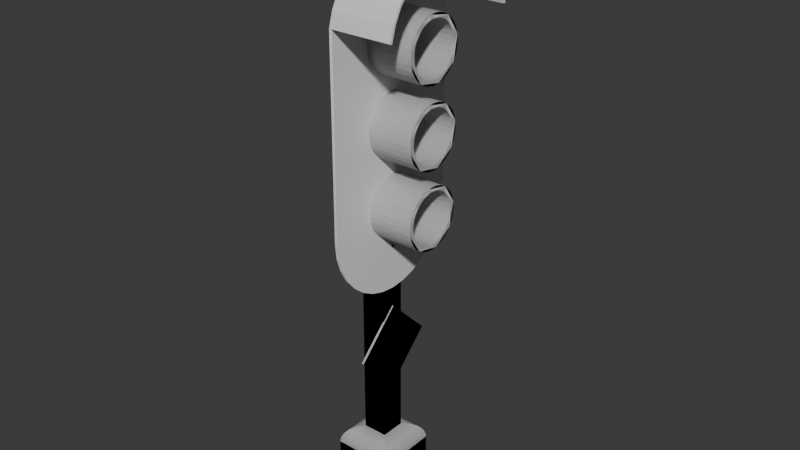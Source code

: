 # Source: light.blend  (saved by Blender 4.2.66; exported with 4.5.12 LTS)
import bpy
from mathutils import Matrix  # noqa: F401  (used for matrix-valued properties, if any)

bpy.ops.wm.read_factory_settings(use_empty=True)
scene = bpy.context.scene
scene.name = 'Scene'

# ---- collections
col_collection = bpy.data.collections.new('Collection'); scene.collection.children.link(col_collection)

# ---- materials (node trees are filled in below, after node groups)
mat_material = bpy.data.materials.new('Material')
mat_material.alpha_threshold = 0.0
mat_material.use_transparent_shadow = False
mat_material.roughness = 0.5
mat_material.line_color = (0.0, 0.0, 0.0, 1.0)

# ---- material node trees
mat_material.use_nodes = True; mat_material.node_tree.nodes.clear()
_N = mat_material.node_tree.nodes; _L = mat_material.node_tree.links
n0 = _N.new('ShaderNodeOutputMaterial'); n0.name = 'Material Output'; n0.location = (300, 300)
n1 = _N.new('ShaderNodeBsdfPrincipled'); n1.name = 'Principled BSDF'; n1.location = (10, 300)
n1.inputs[3].default_value = 1.45
_L.new(n1.outputs[0], n0.inputs[0])
n0.is_active_output = True

# ---- world
world_world = bpy.data.worlds.new('World'); scene.world = world_world
world_world.use_nodes = True; world_world.node_tree.nodes.clear()
_N = world_world.node_tree.nodes; _L = world_world.node_tree.links
n0 = _N.new('ShaderNodeOutputWorld'); n0.name = 'World Output'; n0.location = (300, 300)
n1 = _N.new('ShaderNodeBackground'); n1.name = 'Background'; n1.location = (10, 300)
n1.inputs[0].default_value = (0.05088, 0.05088, 0.05088, 1.0)
_L.new(n1.outputs[0], n0.inputs[0])
n0.is_active_output = True
world_world.color = (0.05088, 0.05088, 0.05088)
world_world.sun_shadow_jitter_overblur = 0.0

# ---- meshes
me_cube = bpy.data.meshes.new('Cube')
me_cube.from_pydata([(1.0, 1.0, -1.0), (1.0, -1.0, -1.0), (-1.0, 1.0, -1.0), (-1.0, -1.0, -1.0), (0.4085, 0.4085, 1.0), (1.0, 1.0, 0.4085), (0.501, 0.501, 0.9927), (0.5913, 0.5913, 0.971), (0.677, 0.677, 0.9355), (0.7562, 0.7562, 0.887), (0.8267, 0.8267, 0.8267), (0.887, 0.887, 0.7562), (0.9355, 0.9355, 0.677), (0.971, 0.971, 0.5913), (0.9927, 0.9927, 0.501), (0.4085, -0.4085, 1.0), (1.0, -1.0, 0.4085), (0.501, -0.501, 0.9927), (0.5913, -0.5913, 0.971), (0.677, -0.677, 0.9355), (0.7562, -0.7562, 0.887), (0.8267, -0.8267, 0.8267), (0.887, -0.887, 0.7562), (0.9355, -0.9355, 0.677), (0.971, -0.971, 0.5913), (0.9927, -0.9927, 0.501), (-0.4085, 0.4085, 1.0), (-1.0, 1.0, 0.4085), (-0.501, 0.501, 0.9927), (-0.5913, 0.5913, 0.971), (-0.677, 0.677, 0.9355), (-0.7562, 0.7562, 0.887), (-0.8267, 0.8267, 0.8267), (-0.887, 0.887, 0.7562), (-0.9355, 0.9355, 0.677), (-0.971, 0.971, 0.5913), (-0.9927, 0.9927, 0.501), (-0.4085, -0.4085, 1.0), (-1.0, -1.0, 0.4085), (-0.501, -0.501, 0.9927), (-0.5913, -0.5913, 0.971), (-0.677, -0.677, 0.9355), (-0.7562, -0.7562, 0.887), (-0.8267, -0.8267, 0.8267), (-0.887, -0.887, 0.7562), (-0.9355, -0.9355, 0.677), (-0.971, -0.971, 0.5913), (-0.9927, -0.9927, 0.501), (0.4085, 0.4085, 17.8), (0.09912, 0.09912, 18.11), (0.4007, 0.4007, 17.87), (0.3778, 0.3778, 17.94), (0.341, 0.341, 18.0), (0.292, 0.292, 18.04), (0.2333, 0.2333, 18.08), (0.168, 0.168, 18.1), (0.4085, -0.4085, 17.8), (0.09912, -0.09912, 18.11), (0.4007, -0.4007, 17.87), (0.3778, -0.3778, 17.94), (0.341, -0.341, 18.0), (0.292, -0.292, 18.04), (0.2333, -0.2333, 18.08), (0.168, -0.168, 18.1), (-0.09912, 0.09912, 18.11), (-0.4085, 0.4085, 17.8), (-0.168, 0.168, 18.1), (-0.2333, 0.2333, 18.08), (-0.292, 0.292, 18.04), (-0.341, 0.341, 18.0), (-0.3778, 0.3778, 17.94), (-0.4007, 0.4007, 17.87), (-0.09912, -0.09912, 18.11), (-0.4085, -0.4085, 17.8), (-0.168, -0.168, 18.1), (-0.2333, -0.2333, 18.08), (-0.292, -0.292, 18.04), (-0.341, -0.341, 18.0), (-0.3778, -0.3778, 17.94), (-0.4007, -0.4007, 17.87), (0.4316, 2.404, 8.753), (0.4299, 2.358, 14.96), (0.4283, 2.221, 15.41), (0.4268, 1.999, 15.83), (0.4256, 1.7, 16.19), (0.4245, 1.336, 16.49), (0.4237, 0.9201, 16.71), (0.4232, 0.4691, 16.85), (0.4231, -2.093e-08, 16.9), (0.4232, -0.4691, 16.85), (0.4237, -0.9201, 16.71), (0.4245, -1.336, 16.49), (0.4256, -1.7, 16.19), (0.4268, -1.999, 15.83), (0.4283, -2.221, 15.41), (0.4299, -2.358, 14.96), (0.4316, -2.404, 8.753), (0.4332, -2.358, 8.284), (0.4348, -2.221, 7.833), (0.4363, -1.999, 7.417), (0.4376, -1.7, 7.053), (0.4387, -1.336, 6.754), (0.4395, -0.9201, 6.532), (0.44, -0.4691, 6.395), (0.4401, -2.093e-08, 6.349), (0.44, 0.4691, 6.395), (0.4395, 0.9201, 6.532), (0.4387, 1.336, 6.754), (0.4376, 1.7, 7.053), (0.4363, 1.999, 7.417), (0.4348, 2.221, 7.833), (0.4332, 2.358, 8.284), (0.4486, -0.06014, 7.784), (0.4486, -0.05899, 7.773), (0.4486, -0.05556, 7.761), (0.4486, -0.05001, 7.751), (0.4486, -0.04253, 7.742), (0.4486, -0.03341, 7.734), (0.4486, -0.02302, 7.729), (0.4486, -0.01173, 7.725), (0.4486, 1.512e-07, 7.724), (0.4486, 0.01173, 7.725), (0.4486, 0.02302, 7.729), (0.4486, 0.03341, 7.734), (0.4486, 0.04253, 7.742), (0.4486, 0.05001, 7.751), (0.4486, 0.05556, 7.761), (0.4486, 0.05899, 7.773), (0.4486, 0.06014, 7.784), (0.4486, 0.05899, 7.796), (0.4486, 0.05556, 7.807), (0.4486, 0.05001, 7.818), (0.4486, 0.04253, 7.827), (0.4486, 0.03341, 7.834), (0.4486, 0.02302, 7.84), (0.4486, 0.01173, 7.843), (0.4486, 1.512e-07, 7.844), (0.4486, -0.01173, 7.843), (0.4486, -0.02302, 7.84), (0.4486, -0.03341, 7.834), (0.4486, -0.04253, 7.827), (0.4486, -0.05001, 7.818), (0.4486, -0.05556, 7.807), (0.4486, -0.05899, 7.796), (-0.07292, -0.06014, 7.784), (-0.07292, -0.05899, 7.773), (-0.07292, -0.05556, 7.761), (-0.07292, -0.05001, 7.751), (-0.07292, -0.04253, 7.742), (-0.07292, -0.03341, 7.734), (-0.07292, -0.02302, 7.729), (-0.07292, -0.01173, 7.725), (-0.07292, 2.337e-07, 7.724), (-0.07292, 0.01173, 7.725), (-0.07292, 0.02302, 7.729), (-0.07292, 0.03341, 7.734), (-0.07292, 0.04253, 7.742), (-0.07292, 0.05001, 7.751), (-0.07292, 0.05556, 7.761), (-0.07292, 0.05899, 7.773), (-0.07292, 0.06014, 7.784), (-0.07292, 0.05899, 7.796), (-0.07292, 0.05556, 7.807), (-0.07292, 0.05001, 7.818), (-0.07292, 0.04253, 7.827), (-0.07292, 0.03341, 7.834), (-0.07292, 0.02302, 7.84), (-0.07292, 0.01173, 7.843), (-0.07292, 2.337e-07, 7.844), (-0.07292, -0.01173, 7.843), (-0.07292, -0.02302, 7.84), (-0.07292, -0.03341, 7.834), (-0.07292, -0.04253, 7.827), (-0.07292, -0.05001, 7.818), (-0.07292, -0.05556, 7.807), (-0.07292, -0.05899, 7.796), (0.4486, -0.06014, 15.54), (0.4486, -0.05899, 15.52), (0.4486, -0.05556, 15.51), (0.4486, -0.05001, 15.5), (0.4486, -0.04253, 15.49), (0.4486, -0.03341, 15.49), (0.4486, -0.02302, 15.48), (0.4486, -0.01173, 15.48), (0.4486, 1.788e-07, 15.48), (0.4486, 0.01173, 15.48), (0.4486, 0.02302, 15.48), (0.4486, 0.03341, 15.49), (0.4486, 0.04253, 15.49), (0.4486, 0.05001, 15.5), (0.4486, 0.05556, 15.51), (0.4486, 0.05899, 15.52), (0.4486, 0.06014, 15.54), (0.4486, 0.05899, 15.55), (0.4486, 0.05556, 15.56), (0.4486, 0.05001, 15.57), (0.4486, 0.04253, 15.58), (0.4486, 0.03341, 15.59), (0.4486, 0.02302, 15.59), (0.4486, 0.01173, 15.6), (0.4486, 1.788e-07, 15.6), (0.4486, -0.01173, 15.6), (0.4486, -0.02302, 15.59), (0.4486, -0.03341, 15.59), (0.4486, -0.04253, 15.58), (0.4486, -0.05001, 15.57), (0.4486, -0.05556, 15.56), (0.4486, -0.05899, 15.55), (-0.07292, -0.06014, 15.54), (-0.07292, -0.05899, 15.52), (-0.07292, -0.05556, 15.51), (-0.07292, -0.05001, 15.5), (-0.07292, -0.04253, 15.49), (-0.07292, -0.03341, 15.49), (-0.07292, -0.02302, 15.48), (-0.07292, -0.01173, 15.48), (-0.07292, 2.384e-07, 15.48), (-0.07292, 0.01173, 15.48), (-0.07292, 0.02302, 15.48), (-0.07292, 0.03341, 15.49), (-0.07292, 0.04253, 15.49), (-0.07292, 0.05001, 15.5), (-0.07292, 0.05556, 15.51), (-0.07292, 0.05899, 15.52), (-0.07292, 0.06014, 15.54), (-0.07292, 0.05899, 15.55), (-0.07292, 0.05556, 15.56), (-0.07292, 0.05001, 15.57), (-0.07292, 0.04253, 15.58), (-0.07292, 0.03341, 15.59), (-0.07292, 0.02302, 15.59), (-0.07292, 0.01173, 15.6), (-0.07292, 2.384e-07, 15.6), (-0.07292, -0.01173, 15.6), (-0.07292, -0.02302, 15.59), (-0.07292, -0.03341, 15.59), (-0.07292, -0.04253, 15.58), (-0.07292, -0.05001, 15.57), (-0.07292, -0.05556, 15.56), (-0.07292, -0.05899, 15.55), (0.4579, -5.96e-08, 5.698), (0.4579, -1.414, 4.284), (0.4579, 1.414, 4.284), (0.4579, 5.96e-08, 2.87), (0.4486, -0.06014, 5.37), (0.4486, -0.05899, 5.359), (0.4486, -0.05556, 5.347), (0.4486, -0.05001, 5.337), (0.4486, -0.04253, 5.328), (0.4486, -0.03341, 5.32), (0.4486, -0.02302, 5.315), (0.4486, -0.01173, 5.311), (0.4486, 1.512e-07, 5.31), (0.4486, 0.01173, 5.311), (0.4486, 0.02302, 5.315), (0.4486, 0.03341, 5.32), (0.4486, 0.04253, 5.328), (0.4486, 0.05001, 5.337), (0.4486, 0.05556, 5.347), (0.4486, 0.05899, 5.359), (0.4486, 0.06014, 5.37), (0.4486, 0.05899, 5.382), (0.4486, 0.05556, 5.393), (0.4486, 0.05001, 5.404), (0.4486, 0.04253, 5.413), (0.4486, 0.03341, 5.42), (0.4486, 0.02302, 5.426), (0.4486, 0.01173, 5.429), (0.4486, 1.512e-07, 5.431), (0.4486, -0.01173, 5.429), (0.4486, -0.02302, 5.426), (0.4486, -0.03341, 5.42), (0.4486, -0.04253, 5.413), (0.4486, -0.05001, 5.404), (0.4486, -0.05556, 5.393), (0.4486, -0.05899, 5.382), (-0.07292, -0.06014, 5.37), (-0.07292, -0.05899, 5.359), (-0.07292, -0.05556, 5.347), (-0.07292, -0.05001, 5.337), (-0.07292, -0.04253, 5.328), (-0.07292, -0.03341, 5.32), (-0.07292, -0.02302, 5.315), (-0.07292, -0.01173, 5.311), (-0.07292, 2.337e-07, 5.31), (-0.07292, 0.01173, 5.311), (-0.07292, 0.02302, 5.315), (-0.07292, 0.03341, 5.32), (-0.07292, 0.04253, 5.328), (-0.07292, 0.05001, 5.337), (-0.07292, 0.05556, 5.347), (-0.07292, 0.05899, 5.359), (-0.07292, 0.06014, 5.37), (-0.07292, 0.05899, 5.382), (-0.07292, 0.05556, 5.393), (-0.07292, 0.05001, 5.404), (-0.07292, 0.04253, 5.413), (-0.07292, 0.03341, 5.42), (-0.07292, 0.02302, 5.426), (-0.07292, 0.01173, 5.429), (-0.07292, 2.337e-07, 5.431), (-0.07292, -0.01173, 5.429), (-0.07292, -0.02302, 5.426), (-0.07292, -0.03341, 5.42), (-0.07292, -0.04253, 5.413), (-0.07292, -0.05001, 5.404), (-0.07292, -0.05556, 5.393), (-0.07292, -0.05899, 5.382), (0.4486, -0.06014, 3.234), (0.4486, -0.05899, 3.222), (0.4486, -0.05556, 3.211), (0.4486, -0.05001, 3.2), (0.4486, -0.04253, 3.191), (0.4486, -0.03341, 3.184), (0.4486, -0.02302, 3.178), (0.4486, -0.01173, 3.175), (0.4486, 1.512e-07, 3.174), (0.4486, 0.01173, 3.175), (0.4486, 0.02302, 3.178), (0.4486, 0.03341, 3.184), (0.4486, 0.04253, 3.191), (0.4486, 0.05001, 3.2), (0.4486, 0.05556, 3.211), (0.4486, 0.05899, 3.222), (0.4486, 0.06014, 3.234), (0.4486, 0.05899, 3.245), (0.4486, 0.05556, 3.257), (0.4486, 0.05001, 3.267), (0.4486, 0.04253, 3.276), (0.4486, 0.03341, 3.284), (0.4486, 0.02302, 3.289), (0.4486, 0.01173, 3.293), (0.4486, 1.512e-07, 3.294), (0.4486, -0.01173, 3.293), (0.4486, -0.02302, 3.289), (0.4486, -0.03341, 3.284), (0.4486, -0.04253, 3.276), (0.4486, -0.05001, 3.267), (0.4486, -0.05556, 3.257), (0.4486, -0.05899, 3.245), (-0.07292, -0.06014, 3.234), (-0.07292, -0.05899, 3.222), (-0.07292, -0.05556, 3.211), (-0.07292, -0.05001, 3.2), (-0.07292, -0.04253, 3.191), (-0.07292, -0.03341, 3.184), (-0.07292, -0.02302, 3.178), (-0.07292, -0.01173, 3.175), (-0.07292, 2.337e-07, 3.174), (-0.07292, 0.01173, 3.175), (-0.07292, 0.02302, 3.178), (-0.07292, 0.03341, 3.184), (-0.07292, 0.04253, 3.191), (-0.07292, 0.05001, 3.2), (-0.07292, 0.05556, 3.211), (-0.07292, 0.05899, 3.222), (-0.07292, 0.06014, 3.234), (-0.07292, 0.05899, 3.245), (-0.07292, 0.05556, 3.257), (-0.07292, 0.05001, 3.267), (-0.07292, 0.04253, 3.276), (-0.07292, 0.03341, 3.284), (-0.07292, 0.02302, 3.289), (-0.07292, 0.01173, 3.293), (-0.07292, 2.337e-07, 3.294), (-0.07292, -0.01173, 3.293), (-0.07292, -0.02302, 3.289), (-0.07292, -0.03341, 3.284), (-0.07292, -0.04253, 3.276), (-0.07292, -0.05001, 3.267), (-0.07292, -0.05556, 3.257), (-0.07292, -0.05899, 3.245), (2.43, 2.358, 14.96), (2.428, 2.221, 15.41), (2.427, 1.999, 15.83), (2.426, 1.7, 16.19), (2.424, 1.336, 16.49), (2.424, 0.9201, 16.71), (2.423, 0.4691, 16.85), (2.423, -2.093e-08, 16.9), (2.423, -0.4691, 16.85), (2.424, -0.9201, 16.71), (2.424, -1.336, 16.49), (2.426, -1.7, 16.19), (2.427, -1.999, 15.83), (2.428, -2.221, 15.41), (2.43, -2.358, 14.96), (0.4153, 1.0, 14.14), (0.4153, 0.9808, 14.34), (0.4153, 0.9239, 14.53), (0.4153, 0.8315, 14.7), (0.4153, 0.7071, 14.85), (0.4153, 0.5556, 14.97), (0.4153, 0.3827, 15.07), (0.4153, 0.1951, 15.12), (0.4153, 0.0, 15.14), (0.4153, -0.1951, 15.12), (0.4153, -0.3827, 15.07), (0.4153, -0.5556, 14.97), (0.4153, -0.7071, 14.85), (0.4153, -0.8315, 14.7), (0.4153, -0.9239, 14.53), (0.4153, -0.9808, 14.34), (0.4153, -1.0, 14.14), (0.4153, -0.9808, 13.95), (0.4153, -0.9239, 13.76), (0.4153, -0.8315, 13.59), (0.4153, -0.7071, 13.44), (0.4153, -0.5556, 13.31), (0.4153, -0.3827, 13.22), (0.4153, -0.1951, 13.16), (0.4153, 0.0, 13.14), (0.4153, 0.1951, 13.16), (0.4153, 0.3827, 13.22), (0.4153, 0.5556, 13.31), (0.4153, 0.7071, 13.44), (0.4153, 0.8315, 13.59), (0.4153, 0.9239, 13.76), (0.4153, 0.9808, 13.95), (1.906, 1.0, 14.14), (1.906, 0.9808, 14.34), (1.906, 0.9239, 14.53), (1.906, 0.8315, 14.7), (1.906, 0.7071, 14.85), (1.906, 0.5556, 14.97), (1.906, 0.3827, 15.07), (1.906, 0.1951, 15.12), (1.906, 7.116e-09, 15.14), (1.906, -0.1951, 15.12), (1.906, -0.3827, 15.07), (1.906, -0.5556, 14.97), (1.906, -0.7071, 14.85), (1.906, -0.8315, 14.7), (1.906, -0.9239, 14.53), (1.906, -0.9808, 14.34), (1.906, -1.0, 14.14), (1.906, -0.9808, 13.95), (1.906, -0.9239, 13.76), (1.906, -0.8315, 13.59), (1.906, -0.7071, 13.44), (1.906, -0.5556, 13.31), (1.906, -0.3827, 13.22), (1.906, -0.1951, 13.16), (1.906, 7.116e-09, 13.14), (1.906, 0.1951, 13.16), (1.906, 0.3827, 13.22), (1.906, 0.5556, 13.31), (1.906, 0.7071, 13.44), (1.906, 0.8315, 13.59), (1.906, 0.9239, 13.76), (1.906, 0.9808, 13.95), (0.419, 0.8484, 14.14), (0.419, 0.8321, 14.31), (0.419, 0.7838, 14.47), (0.419, 0.7054, 14.61), (0.419, 0.5999, 14.74), (0.419, 0.4714, 14.85), (0.419, 0.3247, 14.93), (0.419, 0.1655, 14.98), (0.419, 2.259e-09, 14.99), (0.419, -0.1655, 14.98), (0.419, -0.3247, 14.93), (0.419, -0.4714, 14.85), (0.419, -0.5999, 14.74), (0.419, -0.7054, 14.61), (0.419, -0.7838, 14.47), (0.419, -0.8321, 14.31), (0.419, -0.8484, 14.14), (0.419, -0.8321, 13.98), (0.419, -0.7838, 13.82), (0.419, -0.7054, 13.67), (0.419, -0.5999, 13.54), (0.419, -0.4714, 13.44), (0.419, -0.3247, 13.36), (0.419, -0.1655, 13.31), (0.419, 2.259e-09, 13.29), (0.419, 0.1655, 13.31), (0.419, 0.3247, 13.36), (0.419, 0.4714, 13.44), (0.419, 0.5999, 13.54), (0.419, 0.7054, 13.67), (0.419, 0.7838, 13.82), (0.419, 0.8321, 13.98), (1.902, 0.8484, 14.14), (1.902, 0.8321, 14.31), (1.902, 0.7838, 14.47), (1.902, 0.7054, 14.61), (1.902, 0.5999, 14.74), (1.902, 0.4714, 14.85), (1.902, 0.3247, 14.93), (1.902, 0.1655, 14.98), (1.902, 8.296e-09, 14.99), (1.902, -0.1655, 14.98), (1.902, -0.3247, 14.93), (1.902, -0.4714, 14.85), (1.902, -0.5999, 14.74), (1.902, -0.7054, 14.61), (1.902, -0.7838, 14.47), (1.902, -0.8321, 14.31), (1.902, -0.8484, 14.14), (1.902, -0.8321, 13.98), (1.902, -0.7838, 13.82), (1.902, -0.7054, 13.67), (1.902, -0.5999, 13.54), (1.902, -0.4714, 13.44), (1.902, -0.3247, 13.36), (1.902, -0.1655, 13.31), (1.902, 8.296e-09, 13.29), (1.902, 0.1655, 13.31), (1.902, 0.3247, 13.36), (1.902, 0.4714, 13.44), (1.902, 0.5999, 13.54), (1.902, 0.7054, 13.67), (1.902, 0.7838, 13.82), (1.902, 0.8321, 13.98), (0.4153, 1.0, 11.64), (0.4153, 0.9808, 11.84), (0.4153, 0.9239, 12.03), (0.4153, 0.8315, 12.2), (0.4153, 0.7071, 12.35), (0.4153, 0.5556, 12.47), (0.4153, 0.3827, 12.57), (0.4153, 0.1951, 12.62), (0.4153, 0.0, 12.64), (0.4153, -0.1951, 12.62), (0.4153, -0.3827, 12.57), (0.4153, -0.5556, 12.47), (0.4153, -0.7071, 12.35), (0.4153, -0.8315, 12.2), (0.4153, -0.9239, 12.03), (0.4153, -0.9808, 11.84), (0.4153, -1.0, 11.64), (0.4153, -0.9808, 11.45), (0.4153, -0.9239, 11.26), (0.4153, -0.8315, 11.09), (0.4153, -0.7071, 10.94), (0.4153, -0.5556, 10.81), (0.4153, -0.3827, 10.72), (0.4153, -0.1951, 10.66), (0.4153, 0.0, 10.64), (0.4153, 0.1951, 10.66), (0.4153, 0.3827, 10.72), (0.4153, 0.5556, 10.81), (0.4153, 0.7071, 10.94), (0.4153, 0.8315, 11.09), (0.4153, 0.9239, 11.26), (0.4153, 0.9808, 11.45), (1.906, 1.0, 11.64), (1.906, 0.9808, 11.84), (1.906, 0.9239, 12.03), (1.906, 0.8315, 12.2), (1.906, 0.7071, 12.35), (1.906, 0.5556, 12.47), (1.906, 0.3827, 12.57), (1.906, 0.1951, 12.62), (1.906, 7.116e-09, 12.64), (1.906, -0.1951, 12.62), (1.906, -0.3827, 12.57), (1.906, -0.5556, 12.47), (1.906, -0.7071, 12.35), (1.906, -0.8315, 12.2), (1.906, -0.9239, 12.03), (1.906, -0.9808, 11.84), (1.906, -1.0, 11.64), (1.906, -0.9808, 11.45), (1.906, -0.9239, 11.26), (1.906, -0.8315, 11.09), (1.906, -0.7071, 10.94), (1.906, -0.5556, 10.81), (1.906, -0.3827, 10.72), (1.906, -0.1951, 10.66), (1.906, 7.116e-09, 10.64), (1.906, 0.1951, 10.66), (1.906, 0.3827, 10.72), (1.906, 0.5556, 10.81), (1.906, 0.7071, 10.94), (1.906, 0.8315, 11.09), (1.906, 0.9239, 11.26), (1.906, 0.9808, 11.45), (0.419, 0.8484, 11.64), (0.419, 0.8321, 11.81), (0.419, 0.7838, 11.97), (0.419, 0.7054, 12.11), (0.419, 0.5999, 12.24), (0.419, 0.4714, 12.35), (0.419, 0.3247, 12.43), (0.419, 0.1655, 12.48), (0.419, 2.259e-09, 12.49), (0.419, -0.1655, 12.48), (0.419, -0.3247, 12.43), (0.419, -0.4714, 12.35), (0.419, -0.5999, 12.24), (0.419, -0.7054, 12.11), (0.419, -0.7838, 11.97), (0.419, -0.8321, 11.81), (0.419, -0.8484, 11.64), (0.419, -0.8321, 11.48), (0.419, -0.7838, 11.32), (0.419, -0.7054, 11.17), (0.419, -0.5999, 11.04), (0.419, -0.4714, 10.94), (0.419, -0.3247, 10.86), (0.419, -0.1655, 10.81), (0.419, 2.259e-09, 10.79), (0.419, 0.1655, 10.81), (0.419, 0.3247, 10.86), (0.419, 0.4714, 10.94), (0.419, 0.5999, 11.04), (0.419, 0.7054, 11.17), (0.419, 0.7838, 11.32), (0.419, 0.8321, 11.48), (1.902, 0.8484, 11.64), (1.902, 0.8321, 11.81), (1.902, 0.7838, 11.97), (1.902, 0.7054, 12.11), (1.902, 0.5999, 12.24), (1.902, 0.4714, 12.35), (1.902, 0.3247, 12.43), (1.902, 0.1655, 12.48), (1.902, 8.296e-09, 12.49), (1.902, -0.1655, 12.48), (1.902, -0.3247, 12.43), (1.902, -0.4714, 12.35), (1.902, -0.5999, 12.24), (1.902, -0.7054, 12.11), (1.902, -0.7838, 11.97), (1.902, -0.8321, 11.81), (1.902, -0.8484, 11.64), (1.902, -0.8321, 11.48), (1.902, -0.7838, 11.32), (1.902, -0.7054, 11.17), (1.902, -0.5999, 11.04), (1.902, -0.4714, 10.94), (1.902, -0.3247, 10.86), (1.902, -0.1655, 10.81), (1.902, 8.296e-09, 10.79), (1.902, 0.1655, 10.81), (1.902, 0.3247, 10.86), (1.902, 0.4714, 10.94), (1.902, 0.5999, 11.04), (1.902, 0.7054, 11.17), (1.902, 0.7838, 11.32), (1.902, 0.8321, 11.48), (0.4153, 1.0, 9.143), (0.4153, 0.9808, 9.338), (0.4153, 0.9239, 9.526), (0.4153, 0.8315, 9.698), (0.4153, 0.7071, 9.85), (0.4153, 0.5556, 9.974), (0.4153, 0.3827, 10.07), (0.4153, 0.1951, 10.12), (0.4153, 0.0, 10.14), (0.4153, -0.1951, 10.12), (0.4153, -0.3827, 10.07), (0.4153, -0.5556, 9.974), (0.4153, -0.7071, 9.85), (0.4153, -0.8315, 9.698), (0.4153, -0.9239, 9.526), (0.4153, -0.9808, 9.338), (0.4153, -1.0, 9.143), (0.4153, -0.9808, 8.948), (0.4153, -0.9239, 8.76), (0.4153, -0.8315, 8.587), (0.4153, -0.7071, 8.436), (0.4153, -0.5556, 8.311), (0.4153, -0.3827, 8.219), (0.4153, -0.1951, 8.162), (0.4153, 0.0, 8.143), (0.4153, 0.1951, 8.162), (0.4153, 0.3827, 8.219), (0.4153, 0.5556, 8.311), (0.4153, 0.7071, 8.436), (0.4153, 0.8315, 8.587), (0.4153, 0.9239, 8.76), (0.4153, 0.9808, 8.948), (1.906, 1.0, 9.143), (1.906, 0.9808, 9.338), (1.906, 0.9239, 9.526), (1.906, 0.8315, 9.698), (1.906, 0.7071, 9.85), (1.906, 0.5556, 9.974), (1.906, 0.3827, 10.07), (1.906, 0.1951, 10.12), (1.906, 7.116e-09, 10.14), (1.906, -0.1951, 10.12), (1.906, -0.3827, 10.07), (1.906, -0.5556, 9.974), (1.906, -0.7071, 9.85), (1.906, -0.8315, 9.698), (1.906, -0.9239, 9.526), (1.906, -0.9808, 9.338), (1.906, -1.0, 9.143), (1.906, -0.9808, 8.948), (1.906, -0.9239, 8.76), (1.906, -0.8315, 8.587), (1.906, -0.7071, 8.436), (1.906, -0.5556, 8.311), (1.906, -0.3827, 8.219), (1.906, -0.1951, 8.162), (1.906, 7.116e-09, 8.143), (1.906, 0.1951, 8.162), (1.906, 0.3827, 8.219), (1.906, 0.5556, 8.311), (1.906, 0.7071, 8.436), (1.906, 0.8315, 8.587), (1.906, 0.9239, 8.76), (1.906, 0.9808, 8.948), (0.419, 0.8484, 9.143), (0.419, 0.8321, 9.308), (0.419, 0.7838, 9.468), (0.419, 0.7054, 9.614), (0.419, 0.5999, 9.743), (0.419, 0.4714, 9.848), (0.419, 0.3247, 9.927), (0.419, 0.1655, 9.975), (0.419, 2.259e-09, 9.991), (0.419, -0.1655, 9.975), (0.419, -0.3247, 9.927), (0.419, -0.4714, 9.848), (0.419, -0.5999, 9.743), (0.419, -0.7054, 9.614), (0.419, -0.7838, 9.468), (0.419, -0.8321, 9.308), (0.419, -0.8484, 9.143), (0.419, -0.8321, 8.977), (0.419, -0.7838, 8.818), (0.419, -0.7054, 8.672), (0.419, -0.5999, 8.543), (0.419, -0.4714, 8.437), (0.419, -0.3247, 8.359), (0.419, -0.1655, 8.311), (0.419, 2.259e-09, 8.294), (0.419, 0.1655, 8.311), (0.419, 0.3247, 8.359), (0.419, 0.4714, 8.437), (0.419, 0.5999, 8.543), (0.419, 0.7054, 8.672), (0.419, 0.7838, 8.818), (0.419, 0.8321, 8.977), (1.902, 0.8484, 9.143), (1.902, 0.8321, 9.308), (1.902, 0.7838, 9.468), (1.902, 0.7054, 9.614), (1.902, 0.5999, 9.743), (1.902, 0.4714, 9.848), (1.902, 0.3247, 9.927), (1.902, 0.1655, 9.975), (1.902, 8.296e-09, 9.991), (1.902, -0.1655, 9.975), (1.902, -0.3247, 9.927), (1.902, -0.4714, 9.848), (1.902, -0.5999, 9.743), (1.902, -0.7054, 9.614), (1.902, -0.7838, 9.468), (1.902, -0.8321, 9.308), (1.902, -0.8484, 9.143), (1.902, -0.8321, 8.977), (1.902, -0.7838, 8.818), (1.902, -0.7054, 8.672), (1.902, -0.5999, 8.543), (1.902, -0.4714, 8.437), (1.902, -0.3247, 8.359), (1.902, -0.1655, 8.311), (1.902, 8.296e-09, 8.294), (1.902, 0.1655, 8.311), (1.902, 0.3247, 8.359), (1.902, 0.4714, 8.437), (1.902, 0.5999, 8.543), (1.902, 0.7054, 8.672), (1.902, 0.7838, 8.818), (1.902, 0.8321, 8.977), (0.3822, -5.96e-08, 5.698), (0.3822, -1.414, 4.284), (0.3822, 1.414, 4.284), (0.3822, 5.96e-08, 2.87)], [(434, 498), (433, 497), (432, 496), (562, 626), (561, 625), (560, 624), (690, 754), (689, 753), (688, 752)], [(1, 16, 38, 3), (3, 38, 27, 2), (2, 0, 1, 3), (37, 15, 56, 73), (0, 5, 16, 1), (15, 37, 39, 17), (17, 39, 40, 18), (18, 40, 41, 19), (19, 41, 42, 20), (20, 42, 43, 21), (21, 43, 44, 22), (22, 44, 45, 23), (23, 45, 46, 24), (24, 46, 47, 25), (25, 47, 38, 16), (4, 15, 17, 6), (6, 17, 18, 7), (7, 18, 19, 8), (8, 19, 20, 9), (9, 20, 21, 10), (10, 21, 22, 11), (11, 22, 23, 12), (12, 23, 24, 13), (13, 24, 25, 14), (14, 25, 16, 5), (37, 26, 28, 39), (39, 28, 29, 40), (40, 29, 30, 41), (41, 30, 31, 42), (42, 31, 32, 43), (43, 32, 33, 44), (44, 33, 34, 45), (45, 34, 35, 46), (46, 35, 36, 47), (47, 36, 27, 38), (26, 4, 6, 28), (28, 6, 7, 29), (29, 7, 8, 30), (30, 8, 9, 31), (31, 9, 10, 32), (32, 10, 11, 33), (33, 11, 12, 34), (34, 12, 13, 35), (35, 13, 14, 36), (36, 14, 5, 27), (2, 27, 5, 0), (4, 26, 65, 48), (15, 4, 48, 56), (26, 37, 73, 65), (57, 72, 74, 63), (63, 74, 75, 62), (62, 75, 76, 61), (61, 76, 77, 60), (60, 77, 78, 59), (59, 78, 79, 58), (58, 79, 73, 56), (49, 57, 63, 55), (55, 63, 62, 54), (54, 62, 61, 53), (53, 61, 60, 52), (52, 60, 59, 51), (51, 59, 58, 50), (50, 58, 56, 48), (72, 64, 66, 74), (74, 66, 67, 75), (75, 67, 68, 76), (76, 68, 69, 77), (77, 69, 70, 78), (78, 70, 71, 79), (79, 71, 65, 73), (64, 49, 55, 66), (66, 55, 54, 67), (67, 54, 53, 68), (68, 53, 52, 69), (69, 52, 51, 70), (70, 51, 50, 71), (71, 50, 48, 65), (49, 64, 72, 57), (81, 82, 83, 84, 85, 86, 87, 88, 89, 90, 91, 92, 93, 94, 95, 96, 97, 98, 99, 100, 101, 102, 103, 104, 105, 106, 107, 108, 109, 110, 111, 80), (113, 112, 143, 142, 141, 140, 139, 138, 137, 136, 135, 134, 133, 132, 131, 130, 129, 128, 127, 126, 125, 124, 123, 122, 121, 120, 119, 118, 117, 116, 115, 114), (145, 146, 147, 148, 149, 150, 151, 152, 153, 154, 155, 156, 157, 158, 159, 160, 161, 162, 163, 164, 165, 166, 167, 168, 169, 170, 171, 172, 173, 174, 175, 144), (132, 133, 165, 164), (119, 120, 152, 151), (133, 134, 166, 165), (120, 121, 153, 152), (134, 135, 167, 166), (121, 122, 154, 153), (135, 136, 168, 167), (122, 123, 155, 154), (136, 137, 169, 168), (123, 124, 156, 155), (137, 138, 170, 169), (124, 125, 157, 156), (138, 139, 171, 170), (125, 126, 158, 157), (112, 113, 145, 144), (139, 140, 172, 171), (126, 127, 159, 158), (113, 114, 146, 145), (140, 141, 173, 172), (127, 128, 160, 159), (114, 115, 147, 146), (141, 142, 174, 173), (128, 129, 161, 160), (115, 116, 148, 147), (142, 143, 175, 174), (129, 130, 162, 161), (116, 117, 149, 148), (143, 112, 144, 175), (130, 131, 163, 162), (117, 118, 150, 149), (131, 132, 164, 163), (118, 119, 151, 150), (177, 176, 207, 206, 205, 204, 203, 202, 201, 200, 199, 198, 197, 196, 195, 194, 193, 192, 191, 190, 189, 188, 187, 186, 185, 184, 183, 182, 181, 180, 179, 178), (209, 210, 211, 212, 213, 214, 215, 216, 217, 218, 219, 220, 221, 222, 223, 224, 225, 226, 227, 228, 229, 230, 231, 232, 233, 234, 235, 236, 237, 238, 239, 208), (196, 197, 229, 228), (183, 184, 216, 215), (197, 198, 230, 229), (184, 185, 217, 216), (198, 199, 231, 230), (185, 186, 218, 217), (199, 200, 232, 231), (186, 187, 219, 218), (200, 201, 233, 232), (187, 188, 220, 219), (201, 202, 234, 233), (188, 189, 221, 220), (202, 203, 235, 234), (189, 190, 222, 221), (176, 177, 209, 208), (203, 204, 236, 235), (190, 191, 223, 222), (177, 178, 210, 209), (204, 205, 237, 236), (191, 192, 224, 223), (178, 179, 211, 210), (205, 206, 238, 237), (192, 193, 225, 224), (179, 180, 212, 211), (206, 207, 239, 238), (193, 194, 226, 225), (180, 181, 213, 212), (207, 176, 208, 239), (194, 195, 227, 226), (181, 182, 214, 213), (195, 196, 228, 227), (182, 183, 215, 214), (240, 241, 243, 242), (245, 244, 275, 274, 273, 272, 271, 270, 269, 268, 267, 266, 265, 264, 263, 262, 261, 260, 259, 258, 257, 256, 255, 254, 253, 252, 251, 250, 249, 248, 247, 246), (277, 278, 279, 280, 281, 282, 283, 284, 285, 286, 287, 288, 289, 290, 291, 292, 293, 294, 295, 296, 297, 298, 299, 300, 301, 302, 303, 304, 305, 306, 307, 276), (264, 265, 297, 296), (251, 252, 284, 283), (265, 266, 298, 297), (252, 253, 285, 284), (266, 267, 299, 298), (253, 254, 286, 285), (267, 268, 300, 299), (254, 255, 287, 286), (268, 269, 301, 300), (255, 256, 288, 287), (269, 270, 302, 301), (256, 257, 289, 288), (270, 271, 303, 302), (257, 258, 290, 289), (244, 245, 277, 276), (271, 272, 304, 303), (258, 259, 291, 290), (245, 246, 278, 277), (272, 273, 305, 304), (259, 260, 292, 291), (246, 247, 279, 278), (273, 274, 306, 305), (260, 261, 293, 292), (247, 248, 280, 279), (274, 275, 307, 306), (261, 262, 294, 293), (248, 249, 281, 280), (275, 244, 276, 307), (262, 263, 295, 294), (249, 250, 282, 281), (263, 264, 296, 295), (250, 251, 283, 282), (309, 308, 339, 338, 337, 336, 335, 334, 333, 332, 331, 330, 329, 328, 327, 326, 325, 324, 323, 322, 321, 320, 319, 318, 317, 316, 315, 314, 313, 312, 311, 310), (341, 342, 343, 344, 345, 346, 347, 348, 349, 350, 351, 352, 353, 354, 355, 356, 357, 358, 359, 360, 361, 362, 363, 364, 365, 366, 367, 368, 369, 370, 371, 340), (328, 329, 361, 360), (315, 316, 348, 347), (329, 330, 362, 361), (316, 317, 349, 348), (330, 331, 363, 362), (317, 318, 350, 349), (331, 332, 364, 363), (318, 319, 351, 350), (332, 333, 365, 364), (319, 320, 352, 351), (333, 334, 366, 365), (320, 321, 353, 352), (334, 335, 367, 366), (321, 322, 354, 353), (308, 309, 341, 340), (335, 336, 368, 367), (322, 323, 355, 354), (309, 310, 342, 341), (336, 337, 369, 368), (323, 324, 356, 355), (310, 311, 343, 342), (337, 338, 370, 369), (324, 325, 357, 356), (311, 312, 344, 343), (338, 339, 371, 370), (325, 326, 358, 357), (312, 313, 345, 344), (339, 308, 340, 371), (326, 327, 359, 358), (313, 314, 346, 345), (327, 328, 360, 359), (314, 315, 347, 346), (373, 82, 81, 372), (374, 83, 82, 373), (375, 84, 83, 374), (376, 85, 84, 375), (377, 86, 85, 376), (378, 87, 86, 377), (89, 88, 379, 380), (88, 87, 378, 379), (381, 90, 89, 380), (382, 91, 90, 381), (383, 92, 91, 382), (385, 94, 93, 384), (386, 95, 94, 385), (93, 92, 383, 384), (388, 387, 418, 417, 416, 415, 414, 413, 412, 411, 410, 409, 408, 407, 406, 405, 404, 403, 402, 401, 400, 399, 398, 397, 396, 395, 394, 393, 392, 391, 390, 389), (397, 398, 430, 429), (411, 412, 444, 443), (398, 399, 431, 430), (412, 413, 445, 444), (399, 400, 432, 431), (413, 414, 446, 445), (400, 401, 433, 432), (387, 388, 420, 419), (414, 415, 447, 446), (401, 402, 434, 433), (388, 389, 421, 420), (415, 416, 448, 447), (402, 403, 435, 434), (389, 390, 422, 421), (416, 417, 449, 448), (403, 404, 436, 435), (390, 391, 423, 422), (417, 418, 450, 449), (404, 405, 437, 436), (391, 392, 424, 423), (418, 387, 419, 450), (405, 406, 438, 437), (392, 393, 425, 424), (406, 407, 439, 438), (393, 394, 426, 425), (407, 408, 440, 439), (394, 395, 427, 426), (408, 409, 441, 440), (395, 396, 428, 427), (409, 410, 442, 441), (396, 397, 429, 428), (410, 411, 443, 442), (452, 451, 482, 481, 480, 479, 478, 477, 476, 475, 474, 473, 472, 471, 470, 469, 468, 467, 466, 465, 464, 463, 462, 461, 460, 459, 458, 457, 456, 455, 454, 453), (461, 462, 494, 493), (475, 476, 508, 507), (462, 463, 495, 494), (476, 477, 509, 508), (463, 464, 496, 495), (477, 478, 510, 509), (464, 465, 497, 496), (451, 452, 484, 483), (478, 479, 511, 510), (465, 466, 498, 497), (452, 453, 485, 484), (479, 480, 512, 511), (466, 467, 499, 498), (453, 454, 486, 485), (480, 481, 513, 512), (467, 468, 500, 499), (454, 455, 487, 486), (481, 482, 514, 513), (468, 469, 501, 500), (455, 456, 488, 487), (482, 451, 483, 514), (469, 470, 502, 501), (456, 457, 489, 488), (470, 471, 503, 502), (457, 458, 490, 489), (471, 472, 504, 503), (458, 459, 491, 490), (472, 473, 505, 504), (459, 460, 492, 491), (473, 474, 506, 505), (460, 461, 493, 492), (474, 475, 507, 506), (435, 436, 500, 499), (431, 432, 433, 434, 435, 499, 498, 497, 496, 495), (494, 430, 431, 495), (494, 493, 492, 491, 490, 489, 488, 487, 486, 485, 484, 483, 514, 513, 512, 511, 510, 509, 508, 507, 506, 505, 504, 503, 502, 501, 500, 436, 437, 438, 439, 440, 441, 442, 443, 444, 445, 446, 447, 448, 449, 450, 419, 420, 421, 422, 423, 424, 425, 426, 427, 428, 429, 430), (516, 515, 546, 545, 544, 543, 542, 541, 540, 539, 538, 537, 536, 535, 534, 533, 532, 531, 530, 529, 528, 527, 526, 525, 524, 523, 522, 521, 520, 519, 518, 517), (525, 526, 558, 557), (539, 540, 572, 571), (526, 527, 559, 558), (540, 541, 573, 572), (527, 528, 560, 559), (541, 542, 574, 573), (528, 529, 561, 560), (515, 516, 548, 547), (542, 543, 575, 574), (529, 530, 562, 561), (516, 517, 549, 548), (543, 544, 576, 575), (530, 531, 563, 562), (517, 518, 550, 549), (544, 545, 577, 576), (531, 532, 564, 563), (518, 519, 551, 550), (545, 546, 578, 577), (532, 533, 565, 564), (519, 520, 552, 551), (546, 515, 547, 578), (533, 534, 566, 565), (520, 521, 553, 552), (534, 535, 567, 566), (521, 522, 554, 553), (535, 536, 568, 567), (522, 523, 555, 554), (536, 537, 569, 568), (523, 524, 556, 555), (537, 538, 570, 569), (524, 525, 557, 556), (538, 539, 571, 570), (580, 579, 610, 609, 608, 607, 606, 605, 604, 603, 602, 601, 600, 599, 598, 597, 596, 595, 594, 593, 592, 591, 590, 589, 588, 587, 586, 585, 584, 583, 582, 581), (589, 590, 622, 621), (603, 604, 636, 635), (590, 591, 623, 622), (604, 605, 637, 636), (591, 592, 624, 623), (605, 606, 638, 637), (592, 593, 625, 624), (579, 580, 612, 611), (606, 607, 639, 638), (593, 594, 626, 625), (580, 581, 613, 612), (607, 608, 640, 639), (594, 595, 627, 626), (581, 582, 614, 613), (608, 609, 641, 640), (595, 596, 628, 627), (582, 583, 615, 614), (609, 610, 642, 641), (596, 597, 629, 628), (583, 584, 616, 615), (610, 579, 611, 642), (597, 598, 630, 629), (584, 585, 617, 616), (598, 599, 631, 630), (585, 586, 618, 617), (599, 600, 632, 631), (586, 587, 619, 618), (600, 601, 633, 632), (587, 588, 620, 619), (601, 602, 634, 633), (588, 589, 621, 620), (602, 603, 635, 634), (563, 564, 628, 627), (559, 560, 561, 562, 563, 627, 626, 625, 624, 623), (622, 558, 559, 623), (622, 621, 620, 619, 618, 617, 616, 615, 614, 613, 612, 611, 642, 641, 640, 639, 638, 637, 636, 635, 634, 633, 632, 631, 630, 629, 628, 564, 565, 566, 567, 568, 569, 570, 571, 572, 573, 574, 575, 576, 577, 578, 547, 548, 549, 550, 551, 552, 553, 554, 555, 556, 557, 558), (644, 643, 674, 673, 672, 671, 670, 669, 668, 667, 666, 665, 664, 663, 662, 661, 660, 659, 658, 657, 656, 655, 654, 653, 652, 651, 650, 649, 648, 647, 646, 645), (653, 654, 686, 685), (667, 668, 700, 699), (654, 655, 687, 686), (668, 669, 701, 700), (655, 656, 688, 687), (669, 670, 702, 701), (656, 657, 689, 688), (643, 644, 676, 675), (670, 671, 703, 702), (657, 658, 690, 689), (644, 645, 677, 676), (671, 672, 704, 703), (658, 659, 691, 690), (645, 646, 678, 677), (672, 673, 705, 704), (659, 660, 692, 691), (646, 647, 679, 678), (673, 674, 706, 705), (660, 661, 693, 692), (647, 648, 680, 679), (674, 643, 675, 706), (661, 662, 694, 693), (648, 649, 681, 680), (662, 663, 695, 694), (649, 650, 682, 681), (663, 664, 696, 695), (650, 651, 683, 682), (664, 665, 697, 696), (651, 652, 684, 683), (665, 666, 698, 697), (652, 653, 685, 684), (666, 667, 699, 698), (708, 707, 738, 737, 736, 735, 734, 733, 732, 731, 730, 729, 728, 727, 726, 725, 724, 723, 722, 721, 720, 719, 718, 717, 716, 715, 714, 713, 712, 711, 710, 709), (717, 718, 750, 749), (731, 732, 764, 763), (718, 719, 751, 750), (732, 733, 765, 764), (719, 720, 752, 751), (733, 734, 766, 765), (720, 721, 753, 752), (707, 708, 740, 739), (734, 735, 767, 766), (721, 722, 754, 753), (708, 709, 741, 740), (735, 736, 768, 767), (722, 723, 755, 754), (709, 710, 742, 741), (736, 737, 769, 768), (723, 724, 756, 755), (710, 711, 743, 742), (737, 738, 770, 769), (724, 725, 757, 756), (711, 712, 744, 743), (738, 707, 739, 770), (725, 726, 758, 757), (712, 713, 745, 744), (726, 727, 759, 758), (713, 714, 746, 745), (727, 728, 760, 759), (714, 715, 747, 746), (728, 729, 761, 760), (715, 716, 748, 747), (729, 730, 762, 761), (716, 717, 749, 748), (730, 731, 763, 762), (691, 692, 756, 755), (687, 688, 689, 690, 691, 755, 754, 753, 752, 751), (750, 686, 687, 751), (750, 749, 748, 747, 746, 745, 744, 743, 742, 741, 740, 739, 770, 769, 768, 767, 766, 765, 764, 763, 762, 761, 760, 759, 758, 757, 756, 692, 693, 694, 695, 696, 697, 698, 699, 700, 701, 702, 703, 704, 705, 706, 675, 676, 677, 678, 679, 680, 681, 682, 683, 684, 685, 686), (772, 774, 773, 771), (240, 242, 773, 771), (242, 243, 774, 773), (243, 241, 772, 774), (241, 240, 771, 772)])
_uv = me_cube.uv_layers.new(name='UVMap')
_uv.uv.foreach_set('vector', [0.375, 0.75, 0.5511, 0.75, 0.5511, 1.0, 0.375, 1.0, 0.375, 0.0, 0.5511, 0.0, 0.5511, 0.25, 0.375, 0.25, 0.125, 0.5, 0.375, 0.5, 0.375, 0.75, 0.125, 0.75, 0.8011, 0.6761, 0.6989, 0.6761, 0.6989, 0.6761, 0.8011, 0.6761, 0.375, 0.5, 0.5511, 0.5, 0.5511, 0.75, 0.375, 0.75, 0.6989, 0.6761, 0.8011, 0.6761, 0.8126, 0.6876, 0.6874, 0.6876, 0.6874, 0.6876, 0.8126, 0.6876, 0.8239, 0.6989, 0.6761, 0.6989, 0.6761, 0.6989, 0.8239, 0.6989, 0.8346, 0.7096, 0.6654, 0.7096, 0.6654, 0.7096, 0.8346, 0.7096, 0.8445, 0.7195, 0.6555, 0.7195, 0.6555, 0.7195, 0.8445, 0.7195, 0.8533, 0.75, 0.6467, 0.75, 0.625, 0.7717, 0.625, 0.9783, 0.5945, 0.9859, 0.5945, 0.7641, 0.5945, 0.7641, 0.5945, 0.9859, 0.5846, 0.9919, 0.5846, 0.7581, 0.5846, 0.7581, 0.5846, 0.9919, 0.5739, 0.9964, 0.5739, 0.7536, 0.5739, 0.7536, 0.5739, 0.9964, 0.5626, 0.9991, 0.5626, 0.7509, 0.5626, 0.7509, 0.5626, 0.9991, 0.5511, 1.0, 0.5511, 0.75, 0.6989, 0.5739, 0.6989, 0.6761, 0.6874, 0.6876, 0.6874, 0.5624, 0.6874, 0.5624, 0.6874, 0.6876, 0.6761, 0.6989, 0.6761, 0.5511, 0.6761, 0.5511, 0.6761, 0.6989, 0.6654, 0.7096, 0.6654, 0.5404, 0.6654, 0.5404, 0.6654, 0.7096, 0.6555, 0.7195, 0.6555, 0.5305, 0.6555, 0.5305, 0.6555, 0.7195, 0.625, 0.7283, 0.625, 0.5217, 0.625, 0.5217, 0.625, 0.7283, 0.5945, 0.7359, 0.5945, 0.5141, 0.5945, 0.5141, 0.5945, 0.7359, 0.5846, 0.7419, 0.5846, 0.5081, 0.5846, 0.5081, 0.5846, 0.7419, 0.5739, 0.7464, 0.5739, 0.5036, 0.5739, 0.5036, 0.5739, 0.7464, 0.5626, 0.7491, 0.5626, 0.5009, 0.5626, 0.5009, 0.5626, 0.7491, 0.5511, 0.75, 0.5511, 0.5, 0.8011, 0.6761, 0.8011, 0.5739, 0.8126, 0.5624, 0.8126, 0.6876, 0.8126, 0.6876, 0.8126, 0.5624, 0.8239, 0.5511, 0.8239, 0.6989, 0.8239, 0.6989, 0.8239, 0.5511, 0.8346, 0.5404, 0.8346, 0.7096, 0.8346, 0.7096, 0.8346, 0.5404, 0.8445, 0.5305, 0.8445, 0.7195, 0.8445, 0.7195, 0.8445, 0.5305, 0.875, 0.5217, 0.875, 0.7283, 0.625, 0.02166, 0.625, 0.2283, 0.5945, 0.2359, 0.5945, 0.01412, 0.5945, 0.01412, 0.5945, 0.2359, 0.5846, 0.2419, 0.5846, 0.008059, 0.5846, 0.008059, 0.5846, 0.2419, 0.5739, 0.2464, 0.5739, 0.003619, 0.5739, 0.003619, 0.5739, 0.2464, 0.5626, 0.2491, 0.5626, 0.0009103, 0.5626, 0.0009103, 0.5626, 0.2491, 0.5511, 0.25, 0.5511, 0.0, 0.8011, 0.5739, 0.6989, 0.5739, 0.6874, 0.5624, 0.8126, 0.5624, 0.8126, 0.5624, 0.6874, 0.5624, 0.6761, 0.5511, 0.8239, 0.5511, 0.8239, 0.5511, 0.6761, 0.5511, 0.6654, 0.5404, 0.8346, 0.5404, 0.8346, 0.5404, 0.6654, 0.5404, 0.6555, 0.5305, 0.8445, 0.5305, 0.8445, 0.5305, 0.6555, 0.5305, 0.6467, 0.5, 0.8533, 0.5, 0.625, 0.2717, 0.625, 0.4783, 0.5945, 0.4859, 0.5945, 0.2641, 0.5945, 0.2641, 0.5945, 0.4859, 0.5846, 0.4919, 0.5846, 0.2581, 0.5846, 0.2581, 0.5846, 0.4919, 0.5739, 0.4964, 0.5739, 0.2536, 0.5739, 0.2536, 0.5739, 0.4964, 0.5626, 0.4991, 0.5626, 0.2509, 0.5626, 0.2509, 0.5626, 0.4991, 0.5511, 0.5, 0.5511, 0.25, 0.375, 0.25, 0.5511, 0.25, 0.5511, 0.5, 0.375, 0.5, 0.6989, 0.5739, 0.8011, 0.5739, 0.8011, 0.5739, 0.6989, 0.5739, 0.6989, 0.6761, 0.6989, 0.5739, 0.6989, 0.5739, 0.6989, 0.6761, 0.8011, 0.5739, 0.8011, 0.6761, 0.8011, 0.6761, 0.8011, 0.5739, 0.7376, 0.6374, 0.7624, 0.6374, 0.771, 0.646, 0.729, 0.646, 0.729, 0.646, 0.771, 0.646, 0.7792, 0.6542, 0.7208, 0.6542, 0.7208, 0.6542, 0.7792, 0.6542, 0.7865, 0.6615, 0.7135, 0.6615, 0.7135, 0.6615, 0.7865, 0.6615, 0.7968, 0.6718, 0.7032, 0.6718, 0.7032, 0.6718, 0.7968, 0.6718, 0.7991, 0.6741, 0.7009, 0.6741, 0.7009, 0.6741, 0.7991, 0.6741, 0.8006, 0.6756, 0.6994, 0.6756, 0.6994, 0.6756, 0.8006, 0.6756, 0.8011, 0.6761, 0.6989, 0.6761, 0.7376, 0.6126, 0.7376, 0.6374, 0.729, 0.646, 0.729, 0.604, 0.729, 0.604, 0.729, 0.646, 0.7208, 0.6542, 0.7208, 0.5958, 0.7208, 0.5958, 0.7208, 0.6542, 0.7135, 0.6615, 0.7135, 0.5885, 0.7135, 0.5885, 0.7135, 0.6615, 0.7032, 0.6718, 0.7032, 0.5782, 0.7032, 0.5782, 0.7032, 0.6718, 0.7009, 0.6741, 0.7009, 0.5759, 0.7009, 0.5759, 0.7009, 0.6741, 0.6994, 0.6756, 0.6994, 0.5744, 0.6994, 0.5744, 0.6994, 0.6756, 0.6989, 0.6761, 0.6989, 0.5739, 0.7624, 0.6374, 0.7624, 0.6126, 0.771, 0.604, 0.771, 0.646, 0.771, 0.646, 0.771, 0.604, 0.7792, 0.5958, 0.7792, 0.6542, 0.7792, 0.6542, 0.7792, 0.5958, 0.7865, 0.5885, 0.7865, 0.6615, 0.7865, 0.6615, 0.7865, 0.5885, 0.7968, 0.5782, 0.7968, 0.6718, 0.7968, 0.6718, 0.7968, 0.5782, 0.7991, 0.5759, 0.7991, 0.6741, 0.7991, 0.6741, 0.7991, 0.5759, 0.8006, 0.5744, 0.8006, 0.6756, 0.8006, 0.6756, 0.8006, 0.5744, 0.8011, 0.5739, 0.8011, 0.6761, 0.7624, 0.6126, 0.7376, 0.6126, 0.729, 0.604, 0.771, 0.604, 0.771, 0.604, 0.729, 0.604, 0.7208, 0.5958, 0.7792, 0.5958, 0.7792, 0.5958, 0.7208, 0.5958, 0.7135, 0.5885, 0.7865, 0.5885, 0.7865, 0.5885, 0.7135, 0.5885, 0.7032, 0.5782, 0.7968, 0.5782, 0.7968, 0.5782, 0.7032, 0.5782, 0.7009, 0.5759, 0.7991, 0.5759, 0.7991, 0.5759, 0.7009, 0.5759, 0.6994, 0.5744, 0.8006, 0.5744, 0.8006, 0.5744, 0.6994, 0.5744, 0.6989, 0.5739, 0.8011, 0.5739, 0.7376, 0.6126, 0.7624, 0.6126, 0.7624, 0.6374, 0.7376, 0.6374, 0.0, 0.0, 0.0, 0.0, 0.0, 0.0, 0.0, 0.0, 0.0, 0.0, 0.0, 0.0, 0.0, 0.0, 0.0, 0.0, 0.0, 0.0, 0.0, 0.0, 0.0, 0.0, 0.0, 0.0, 0.0, 0.0, 0.0, 0.0, 0.0, 0.0, 0.0, 0.0, 0.0, 0.0, 0.0, 0.0, 0.0, 0.0, 0.0, 0.0, 0.0, 0.0, 0.0, 0.0, 0.0, 0.0, 0.0, 0.0, 0.0, 0.0, 0.0, 0.0, 0.0, 0.0, 0.0, 0.0, 0.0, 0.0, 0.0, 0.0, 0.0, 0.0, 0.0, 0.0, 0.0, 0.0, 0.0, 0.0, 0.0, 0.0, 0.0, 0.0, 0.0, 0.0, 0.0, 0.0, 0.0, 0.0, 0.0, 0.0, 0.0, 0.0, 0.0, 0.0, 0.0, 0.0, 0.0, 0.0, 0.0, 0.0, 0.0, 0.0, 0.0, 0.0, 0.0, 0.0, 0.0, 0.0, 0.0, 0.0, 0.0, 0.0, 0.0, 0.0, 0.0, 0.0, 0.0, 0.0, 0.0, 0.0, 0.0, 0.0, 0.0, 0.0, 0.0, 0.0, 0.0, 0.0, 0.0, 0.0, 0.0, 0.0, 0.0, 0.0, 0.0, 0.0, 0.0, 0.0, 0.0, 0.0, 0.0, 0.0, 0.0, 0.0, 0.0, 0.0, 0.0, 0.0, 0.0, 0.0, 0.0, 0.0, 0.0, 0.0, 0.0, 0.0, 0.0, 0.0, 0.0, 0.0, 0.0, 0.0, 0.0, 0.0, 0.0, 0.0, 0.0, 0.0, 0.0, 0.0, 0.0, 0.0, 0.0, 0.0, 0.0, 0.0, 0.0, 0.0, 0.0, 0.0, 0.0, 0.0, 0.0, 0.0, 0.0, 0.0, 0.0, 0.0, 0.0, 0.0, 0.0, 0.0, 0.0, 0.0, 0.0, 0.0, 0.0, 0.0, 0.0, 0.0, 0.0, 0.0, 0.0, 0.0, 0.0, 0.0, 0.0, 0.0, 0.0, 0.0, 0.0, 0.0, 0.0, 0.0, 0.0, 0.0, 0.0, 0.0, 0.0, 0.0, 0.0, 0.0, 0.0, 0.0, 0.0, 0.0, 0.0, 0.0, 0.0, 0.0, 0.0, 0.0, 0.0, 0.0, 0.0, 0.0, 0.0, 0.0, 0.0, 0.0, 0.0, 0.0, 0.0, 0.0, 0.0, 0.0, 0.0, 0.0, 0.0, 0.0, 0.0, 0.0, 0.0, 0.0, 0.0, 0.0, 0.0, 0.0, 0.0, 0.0, 0.0, 0.0, 0.0, 0.0, 0.0, 0.0, 0.0, 0.0, 0.0, 0.0, 0.0, 0.0, 0.0, 0.0, 0.0, 0.0, 0.0, 0.0, 0.0, 0.0, 0.0, 0.0, 0.0, 0.0, 0.0, 0.0, 0.0, 0.0, 0.0, 0.0, 0.0, 0.0, 0.0, 0.0, 0.0, 0.0, 0.0, 0.0, 0.0, 0.0, 0.0, 0.0, 0.0, 0.0, 0.0, 0.0, 0.0, 0.0, 0.0, 0.0, 0.0, 0.0, 0.0, 0.0, 0.0, 0.0, 0.0, 0.0, 0.0, 0.0, 0.0, 0.0, 0.0, 0.0, 0.0, 0.0, 0.0, 0.0, 0.0, 0.0, 0.0, 0.0, 0.0, 0.0, 0.0, 0.0, 0.0, 0.0, 0.0, 0.0, 0.0, 0.0, 0.0, 0.0, 0.0, 0.0, 0.0, 0.0, 0.0, 0.0, 0.0, 0.0, 0.0, 0.0, 0.0, 0.0, 0.0, 0.0, 0.0, 0.0, 0.0, 0.0, 0.0, 0.0, 0.0, 0.0, 0.0, 0.0, 0.0, 0.0, 0.0, 0.0, 0.0, 0.0, 0.0, 0.0, 0.0, 0.0, 0.0, 0.0, 0.0, 0.0, 0.0, 0.0, 0.0, 0.0, 0.0, 0.0, 0.0, 0.0, 0.0, 0.0, 0.0, 0.0, 0.0, 0.0, 0.0, 0.0, 0.0, 0.0, 0.0, 0.0, 0.0, 0.0, 0.0, 0.0, 0.0, 0.0, 0.0, 0.0, 0.0, 0.0, 0.0, 0.0, 0.0, 0.0, 0.0, 0.0, 0.0, 0.0, 0.0, 0.0, 0.0, 0.0, 0.0, 0.0, 0.0, 0.0, 0.0, 0.0, 0.0, 0.0, 0.0, 0.0, 0.0, 0.0, 0.0, 0.0, 0.0, 0.0, 0.0, 0.0, 0.0, 0.0, 0.0, 0.0, 0.0, 0.0, 0.0, 0.0, 0.0, 0.0, 0.0, 0.0, 0.0, 0.0, 0.0, 0.0, 0.0, 0.0, 0.0, 0.0, 0.0, 0.0, 0.0, 0.0, 0.0, 0.0, 0.0, 0.0, 0.0, 0.0, 0.0, 0.0, 0.0, 0.0, 0.0, 0.0, 0.0, 0.0, 0.0, 0.0, 0.0, 0.0, 0.0, 0.0, 0.0, 0.0, 0.0, 0.0, 0.0, 0.0, 0.0, 0.0, 0.0, 0.0, 0.0, 0.0, 0.0, 0.0, 0.0, 0.0, 0.0, 0.0, 0.0, 0.0, 0.0, 0.0, 0.0, 0.0, 0.0, 0.0, 0.0, 0.0, 0.0, 0.0, 0.0, 0.0, 0.0, 0.0, 0.0, 0.0, 0.0, 0.0, 0.0, 0.0, 0.0, 0.0, 0.0, 0.0, 0.0, 0.0, 0.0, 0.0, 0.0, 0.0, 0.0, 0.0, 0.0, 0.0, 0.0, 0.0, 0.0, 0.0, 0.0, 0.0, 0.0, 0.0, 0.0, 0.0, 0.0, 0.0, 0.0, 0.0, 0.0, 0.0, 0.0, 0.0, 0.0, 0.0, 0.0, 0.0, 0.0, 0.0, 0.0, 0.0, 0.0, 0.0, 0.0, 0.0, 0.0, 0.0, 0.0, 0.0, 0.0, 0.0, 0.0, 0.0, 0.0, 0.0, 0.0, 0.0, 0.0, 0.0, 0.0, 0.0, 0.0, 0.0, 0.0, 0.0, 0.0, 0.0, 0.0, 0.0, 0.0, 0.0, 0.0, 0.0, 0.0, 0.0, 0.0, 0.0, 0.0, 0.0, 0.0, 0.0, 0.0, 0.0, 0.0, 0.0, 0.0, 0.0, 0.0, 0.0, 0.0, 0.0, 0.0, 0.0, 0.0, 0.0, 0.0, 0.0, 0.0, 0.0, 0.0, 0.0, 0.0, 0.0, 0.0, 0.0, 0.0, 0.0, 0.0, 0.0, 0.0, 0.0, 0.0, 0.0, 0.0, 0.0, 0.0, 0.0, 0.0, 0.0, 0.0, 0.0, 0.0, 0.0, 0.0, 0.0, 0.0, 0.0, 0.0, 0.0, 0.0, 0.0, 0.0, 0.0, 0.0, 0.0, 0.0, 0.0, 0.0, 0.0, 0.0, 0.0, 0.0, 0.0, 0.0, 0.0, 0.0, 0.0, 0.0, 0.0, 0.0, 0.0, 0.0, 0.0, 0.0, 0.0, 0.0, 0.0, 0.0, 0.0, 0.0, 0.0, 0.0, 0.0, 0.0, 0.0, 0.0, 0.0, 0.0, 0.0, 0.0, 0.0, 0.0, 0.0, 0.0, 0.0, 0.0, 0.0, 0.0, 0.0, 0.0, 0.0, 0.0, 0.0, 0.0, 0.0, 0.0, 0.0, 0.0, 0.0, 0.0, 0.0, 0.0, 0.0, 0.0, 0.0, 0.0, 0.0, 0.0, 0.0, 0.0, 0.0, 0.0, 0.0, 0.0, 0.0, 0.0, 0.0, 0.0, 0.0, 0.0, 0.0, 0.0, 0.0, 0.0, 0.0, 0.0, 0.0, 0.0, 0.0, 0.0, 0.0, 0.0, 0.0, 0.0, 0.0, 0.0, 0.0, 0.0, 0.0, 0.0, 0.0, 0.0, 0.0, 0.0, 0.0, 0.0, 0.0, 0.0, 0.0, 0.0, 0.0, 0.0, 0.0, 0.0, 0.0, 0.0, 0.0, 0.0, 0.0, 0.0, 0.0, 0.0, 0.0, 0.0, 0.0, 0.0, 0.0, 0.0, 0.0, 0.0, 0.0, 0.0, 0.0, 0.0, 0.0, 0.0, 0.0, 0.0, 0.0, 0.0, 0.0, 0.0, 0.0, 0.0, 0.0, 0.0, 0.0, 0.0, 0.0, 0.0, 0.0, 0.0, 0.0, 0.0, 0.0, 0.0, 0.0, 0.0, 0.0, 0.0, 0.0, 0.0, 0.0, 0.0, 0.0, 0.0, 0.0, 0.0, 0.0, 0.0, 0.0, 0.0, 0.0, 0.0, 0.0, 0.0, 0.0, 0.0, 0.0, 0.0, 0.0, 0.0, 0.0, 0.0, 0.0, 0.0, 0.0, 0.0, 0.0, 1.0, 0.0, 1.0, 1.0, 0.0, 1.0, 0.0, 0.0, 0.0, 0.0, 0.0, 0.0, 0.0, 0.0, 0.0, 0.0, 0.0, 0.0, 0.0, 0.0, 0.0, 0.0, 0.0, 0.0, 0.0, 0.0, 0.0, 0.0, 0.0, 0.0, 0.0, 0.0, 0.0, 0.0, 0.0, 0.0, 0.0, 0.0, 0.0, 0.0, 0.0, 0.0, 0.0, 0.0, 0.0, 0.0, 0.0, 0.0, 0.0, 0.0, 0.0, 0.0, 0.0, 0.0, 0.0, 0.0, 0.0, 0.0, 0.0, 0.0, 0.0, 0.0, 0.0, 0.0, 0.0, 0.0, 0.0, 0.0, 0.0, 0.0, 0.0, 0.0, 0.0, 0.0, 0.0, 0.0, 0.0, 0.0, 0.0, 0.0, 0.0, 0.0, 0.0, 0.0, 0.0, 0.0, 0.0, 0.0, 0.0, 0.0, 0.0, 0.0, 0.0, 0.0, 0.0, 0.0, 0.0, 0.0, 0.0, 0.0, 0.0, 0.0, 0.0, 0.0, 0.0, 0.0, 0.0, 0.0, 0.0, 0.0, 0.0, 0.0, 0.0, 0.0, 0.0, 0.0, 0.0, 0.0, 0.0, 0.0, 0.0, 0.0, 0.0, 0.0, 0.0, 0.0, 0.0, 0.0, 0.0, 0.0, 0.0, 0.0, 0.0, 0.0, 0.0, 0.0, 0.0, 0.0, 0.0, 0.0, 0.0, 0.0, 0.0, 0.0, 0.0, 0.0, 0.0, 0.0, 0.0, 0.0, 0.0, 0.0, 0.0, 0.0, 0.0, 0.0, 0.0, 0.0, 0.0, 0.0, 0.0, 0.0, 0.0, 0.0, 0.0, 0.0, 0.0, 0.0, 0.0, 0.0, 0.0, 0.0, 0.0, 0.0, 0.0, 0.0, 0.0, 0.0, 0.0, 0.0, 0.0, 0.0, 0.0, 0.0, 0.0, 0.0, 0.0, 0.0, 0.0, 0.0, 0.0, 0.0, 0.0, 0.0, 0.0, 0.0, 0.0, 0.0, 0.0, 0.0, 0.0, 0.0, 0.0, 0.0, 0.0, 0.0, 0.0, 0.0, 0.0, 0.0, 0.0, 0.0, 0.0, 0.0, 0.0, 0.0, 0.0, 0.0, 0.0, 0.0, 0.0, 0.0, 0.0, 0.0, 0.0, 0.0, 0.0, 0.0, 0.0, 0.0, 0.0, 0.0, 0.0, 0.0, 0.0, 0.0, 0.0, 0.0, 0.0, 0.0, 0.0, 0.0, 0.0, 0.0, 0.0, 0.0, 0.0, 0.0, 0.0, 0.0, 0.0, 0.0, 0.0, 0.0, 0.0, 0.0, 0.0, 0.0, 0.0, 0.0, 0.0, 0.0, 0.0, 0.0, 0.0, 0.0, 0.0, 0.0, 0.0, 0.0, 0.0, 0.0, 0.0, 0.0, 0.0, 0.0, 0.0, 0.0, 0.0, 0.0, 0.0, 0.0, 0.0, 0.0, 0.0, 0.0, 0.0, 0.0, 0.0, 0.0, 0.0, 0.0, 0.0, 0.0, 0.0, 0.0, 0.0, 0.0, 0.0, 0.0, 0.0, 0.0, 0.0, 0.0, 0.0, 0.0, 0.0, 0.0, 0.0, 0.0, 0.0, 0.0, 0.0, 0.0, 0.0, 0.0, 0.0, 0.0, 0.0, 0.0, 0.0, 0.0, 0.0, 0.0, 0.0, 0.0, 0.0, 0.0, 0.0, 0.0, 0.0, 0.0, 0.0, 0.0, 0.0, 0.0, 0.0, 0.0, 0.0, 0.0, 0.0, 0.0, 0.0, 0.0, 0.0, 0.0, 0.0, 0.0, 0.0, 0.0, 0.0, 0.0, 0.0, 0.0, 0.0, 0.0, 0.0, 0.0, 0.0, 0.0, 0.0, 0.0, 0.0, 0.0, 0.0, 0.0, 0.0, 0.0, 0.0, 0.0, 0.0, 0.0, 0.0, 0.0, 0.0, 0.0, 0.0, 0.0, 0.0, 0.0, 0.0, 0.0, 0.0, 0.0, 0.0, 0.0, 0.0, 0.0, 0.0, 0.0, 0.0, 0.0, 0.0, 0.0, 0.0, 0.0, 0.0, 0.0, 0.0, 0.0, 0.0, 0.0, 0.0, 0.0, 0.0, 0.0, 0.0, 0.0, 0.0, 0.0, 0.0, 0.0, 0.0, 0.0, 0.0, 0.0, 0.0, 0.0, 0.0, 0.0, 0.0, 0.0, 0.0, 0.0, 0.0, 0.0, 0.0, 0.0, 0.0, 0.0, 0.0, 0.0, 0.0, 0.0, 0.0, 0.0, 0.0, 0.0, 0.0, 0.0, 0.0, 0.0, 0.0, 0.0, 0.0, 0.0, 0.0, 0.0, 0.0, 0.0, 0.0, 0.0, 0.0, 0.0, 0.0, 0.0, 0.0, 0.0, 0.0, 0.0, 0.0, 0.0, 0.0, 0.0, 0.0, 0.0, 0.0, 0.0, 0.0, 0.0, 0.0, 0.0, 0.0, 0.0, 0.0, 0.0, 0.0, 0.0, 0.0, 0.0, 0.0, 0.0, 0.0, 0.0, 0.0, 0.0, 0.0, 0.0, 0.0, 0.0, 0.0, 0.0, 0.0, 0.0, 0.0, 0.0, 0.0, 0.0, 0.0, 0.0, 0.0, 0.0, 0.0, 0.0, 0.0, 0.0, 0.0, 0.0, 0.0, 0.0, 0.0, 0.0, 0.0, 0.0, 0.0, 0.0, 0.0, 0.0, 0.0, 0.0, 0.0, 0.0, 0.0, 0.0, 0.0, 0.0, 0.0, 0.0, 0.0, 0.0, 0.0, 0.0, 0.0, 0.0, 0.0, 0.0, 0.0, 0.0, 0.0, 0.0, 0.0, 0.0, 0.0, 0.0, 0.0, 0.0, 0.0, 0.0, 0.0, 0.0, 0.0, 0.0, 0.0, 0.0, 0.0, 0.0, 0.0, 0.0, 0.0, 0.0, 0.0, 0.0, 0.0, 0.0, 0.0, 0.0, 0.0, 0.0, 0.0, 0.0, 0.0, 0.0, 0.0, 0.0, 0.0, 0.0, 0.0, 0.0, 0.0, 0.0, 0.0, 0.0, 0.0, 0.0, 0.0, 0.0, 0.0, 0.0, 0.0, 0.0, 0.0, 0.0, 0.0, 0.0, 0.0, 0.0, 0.0, 0.0, 0.0, 0.0, 0.0, 0.0, 0.0, 0.0, 0.0, 0.0, 0.0, 0.0, 0.0, 0.0, 0.0, 0.0, 0.0, 0.0, 0.0, 0.0, 0.0, 0.0, 0.0, 0.0, 0.0, 0.0, 0.0, 0.0, 0.0, 0.0, 0.0, 0.0, 0.0, 0.0, 0.0, 0.0, 0.0, 0.0, 0.0, 0.0, 0.0, 0.0, 0.0, 0.0, 0.0, 0.0, 0.0, 0.0, 0.0, 0.0, 0.0, 0.0, 0.0, 0.0, 0.0, 0.0, 0.0, 0.0, 0.0, 0.0, 0.0, 0.0, 0.0, 0.0, 0.0, 0.0, 0.0, 0.0, 0.0, 0.0, 0.0, 0.0, 0.0, 0.0, 0.0, 0.0, 0.0, 0.0, 0.0, 0.0, 0.0, 0.0, 0.0, 0.0, 0.0, 0.0, 0.0, 0.0, 0.0, 0.0, 0.0, 0.0, 0.0, 0.0, 0.0, 0.0, 0.0, 0.0, 0.0, 0.0, 0.0, 0.0, 0.0, 0.0, 0.0, 0.0, 0.0, 0.0, 0.0, 0.0, 0.0, 0.0, 0.0, 0.0, 0.0, 0.0, 0.0, 0.0, 0.0, 0.0, 0.0, 0.0, 0.0, 0.0, 0.0, 0.0, 0.0, 0.0, 0.0, 0.0, 0.0, 0.0, 0.0, 0.0, 0.0, 0.0, 0.0, 0.0, 0.0, 0.0, 0.0, 0.0, 0.0, 0.0, 0.0, 0.0, 0.0, 0.0, 0.0, 0.0, 0.0, 0.0, 0.0, 0.0, 0.0, 0.0, 0.0, 0.0, 0.0, 0.0, 0.0, 0.0, 0.0, 0.0, 0.0, 0.0, 0.0, 0.0, 0.0, 0.0, 0.0, 0.0, 0.0, 0.0, 0.0, 0.0, 0.0, 0.0, 0.0, 0.0, 0.0, 0.0, 0.0, 0.0, 0.0, 0.0, 0.0, 0.0, 0.0, 0.0, 0.0, 0.0, 0.0, 0.0, 0.0, 0.0, 0.0, 0.0, 0.0, 0.0, 0.0, 0.0, 0.0, 0.0, 0.0, 0.0, 0.0, 0.0, 0.0, 0.0, 0.0, 0.0, 0.0, 0.0, 0.0, 0.0, 0.0, 0.0, 0.0, 0.0, 0.0, 0.0, 0.0, 0.0, 0.0, 0.0, 0.0, 0.0, 0.0, 0.0, 0.0, 0.0, 0.0, 0.0, 0.0, 0.0, 0.0, 0.0, 0.0, 0.0, 0.0, 0.0, 0.0, 0.0, 0.0, 0.0, 0.0, 0.0, 0.0, 0.0, 0.0, 0.0, 0.0, 0.0, 0.0, 0.0, 0.0, 0.0, 0.0, 0.0, 0.0, 0.0, 0.0, 0.0, 0.0, 0.0, 0.0, 0.0, 0.0, 0.0, 0.0, 0.0, 0.0, 0.0, 0.0, 0.0, 0.0, 0.0, 0.0, 0.0, 0.0, 0.0, 0.0, 0.0, 0.0, 0.0, 0.0, 0.0, 0.0, 0.0, 0.0, 0.0, 0.0, 0.0, 0.0, 0.0, 0.0, 0.0, 0.0, 0.0, 0.0, 0.0, 0.0, 0.0, 0.0, 0.0, 0.0, 0.0, 0.0, 0.0, 0.0, 0.0, 0.0, 0.0, 0.0, 0.0, 0.0, 0.0, 0.0, 0.0, 0.0, 0.0, 0.0, 0.0, 0.0, 0.0, 0.0, 0.0, 0.0, 0.0, 0.0, 0.0, 0.0, 0.0, 0.0, 0.0, 0.0, 0.0, 0.0, 0.0, 0.0, 0.0, 0.0, 0.0, 0.0, 0.0, 0.0, 0.0, 0.0, 0.0, 0.0, 0.0, 0.0, 0.0, 0.0, 0.0, 0.0, 0.0, 0.0, 0.0, 0.0, 0.0, 0.0, 0.0, 0.0, 0.0, 0.0, 0.0, 0.0, 0.0, 0.0, 0.0, 0.0, 0.0, 0.0, 0.0, 0.0, 0.0, 0.0, 0.0, 0.0, 0.0, 0.0, 0.0, 0.0, 0.0, 0.0, 0.0, 0.0, 0.0, 0.0, 0.0, 0.0, 0.0, 0.0, 0.0, 0.0, 0.0, 0.0, 0.0, 0.0, 0.0, 0.0, 0.0, 0.0, 0.0, 0.0, 0.0, 0.0, 0.0, 0.0, 0.0, 0.0, 0.0, 0.0, 0.0, 0.0, 0.0, 0.0, 0.0, 0.0, 0.0, 0.0, 0.0, 0.0, 0.0, 0.0, 0.0, 0.0, 0.0, 0.0, 0.0, 0.0, 0.0, 0.0, 0.0, 0.0, 0.0, 0.0, 0.0, 0.0, 0.0, 0.0, 0.0, 0.0, 0.0, 0.0, 0.0, 0.0, 0.0, 0.0, 0.0, 0.0, 0.0, 0.0, 0.0, 0.0, 0.0, 0.0, 0.0, 0.0, 0.0, 0.0, 0.0, 0.0, 0.0, 0.0, 0.0, 0.0, 0.0, 0.0, 0.0, 0.0, 0.0, 0.0, 0.0, 0.0, 0.0, 0.0, 0.0, 0.0, 0.0, 0.0, 0.0, 0.0, 0.0, 0.0, 0.0, 0.0, 0.0, 0.0, 0.0, 0.0, 0.0, 0.0, 0.0, 0.0, 0.0, 0.0, 0.0, 0.0, 0.0, 0.0, 0.0, 0.0, 0.0, 0.0, 0.0, 0.0, 0.0, 0.0, 0.0, 0.0, 0.0, 0.0, 0.0, 0.0, 0.0, 0.0, 0.0, 0.0, 0.0, 0.0, 0.0, 0.0, 0.0, 0.0, 0.0, 0.0, 0.0, 0.0, 0.0, 0.0, 0.0, 0.0, 0.0, 0.0, 0.0, 0.0, 0.0, 0.0, 0.0, 0.0, 0.0, 0.0, 0.0, 0.0, 0.0, 0.0, 0.0, 0.0, 0.0, 0.0, 0.0, 0.0, 0.0, 0.0, 0.0, 0.0, 0.0, 0.0, 0.0, 0.0, 0.0, 0.0, 0.0, 0.0, 0.0, 0.0, 0.0, 0.0, 0.0, 0.0, 0.0, 0.0, 0.0, 0.0, 0.0, 0.0, 0.0, 0.0, 0.0, 0.0, 0.0, 0.0, 0.0, 0.0, 0.0, 0.0, 0.0, 0.0, 0.0, 0.0, 0.0, 0.0, 0.0, 0.0, 0.0, 0.0, 0.0, 0.0, 0.0, 0.0, 0.0, 0.0, 0.0, 0.0, 0.0, 0.0, 0.0, 0.0, 0.0, 0.0, 0.0, 0.0, 0.0, 0.0, 0.0, 0.0, 0.0, 0.0, 0.0, 0.0, 0.0, 0.0, 0.0, 0.0, 0.0, 0.0, 0.0, 0.0, 0.0, 0.0, 0.0, 0.0, 0.0, 0.0, 0.0, 0.0, 0.0, 0.0, 0.0, 0.0, 0.0, 0.0, 0.0, 0.0, 0.0, 0.0, 0.0, 0.0, 0.0, 0.0, 0.0, 0.0, 0.0, 0.0, 0.0, 0.0, 0.0, 0.0, 0.0, 0.0, 0.0, 0.0, 0.0, 0.0, 0.0, 0.0, 0.0, 0.0, 0.0, 0.0, 0.0, 0.0, 0.0, 0.0, 0.0, 0.0, 0.0, 0.0, 0.0, 0.0, 0.0, 0.0, 0.0, 0.0, 0.0, 0.0, 0.0, 0.0, 0.0, 0.0, 0.0, 0.0, 0.0, 0.0, 0.0, 0.0, 0.0, 0.0, 0.0, 0.0, 0.0, 0.0, 0.0, 0.0, 0.0, 0.0, 0.0, 0.0, 0.0, 0.0, 0.0, 0.0, 0.0, 0.0, 0.0, 0.0, 0.0, 0.0, 0.0, 0.0, 0.0, 0.0, 0.0, 0.0, 0.0, 0.0, 0.0, 0.0, 0.0, 0.0, 0.0, 0.0, 0.0, 0.0, 0.0, 0.0, 0.0, 0.0, 0.0, 0.0, 0.0, 0.0, 0.0, 0.0, 0.0, 0.0, 0.0, 0.0, 0.0, 0.0, 0.0, 0.0, 0.0, 0.0, 0.0, 0.0, 0.0, 0.0, 0.0, 0.0, 0.0, 0.0, 0.0, 0.0, 0.0, 0.0, 0.0, 0.0, 0.0, 0.0, 0.0, 0.0, 0.0, 0.0, 0.0, 0.0, 0.0, 0.0, 0.0, 0.0, 0.0, 0.0, 0.0, 0.0, 0.0, 0.0, 0.0, 0.0, 0.0, 0.0, 0.0, 0.0, 0.0, 0.0, 0.0, 0.0, 0.0, 0.0, 0.0, 0.0, 0.0, 0.0, 0.0, 0.0, 0.0, 0.0, 0.0, 0.0, 0.0, 0.0, 0.0, 0.0, 0.0, 0.0, 0.0, 0.0, 0.0, 0.0, 0.0, 0.0, 0.0, 0.0, 0.0, 0.0, 0.0, 0.0, 0.0, 0.0, 0.0, 0.0, 0.0, 0.0, 0.0, 0.0, 0.0, 0.0, 0.0, 0.0, 0.0, 0.0, 0.0, 0.0, 0.0, 0.0, 0.0, 0.0, 0.0, 0.0, 0.0, 0.0, 0.0, 0.0, 0.0, 0.0, 0.0, 0.0, 0.0, 0.0, 0.0, 0.0, 0.0, 0.0, 0.0, 0.0, 0.0, 0.0, 0.0, 0.0, 0.0, 0.0, 0.0, 0.0, 0.0, 0.0, 0.0, 0.0, 0.0, 0.0, 0.0, 0.0, 0.0, 0.0, 0.0, 0.0, 0.0, 0.0, 0.0, 0.0, 0.0, 0.0, 0.0, 0.0, 0.0, 0.0, 0.0, 0.0, 0.0, 0.0, 0.0, 0.0, 0.0, 0.0, 0.0, 0.0, 0.0, 0.0, 0.0, 0.0, 0.0, 0.0, 0.0, 0.0, 0.0, 0.0, 0.0, 0.0, 0.0, 0.0, 0.0, 0.0, 0.0, 0.0, 0.0, 0.0, 0.0, 0.0, 0.0, 0.0, 0.0, 0.0, 0.0, 0.0, 0.0, 0.0, 0.0, 0.0, 0.0, 0.0, 0.0, 0.0, 0.0, 0.0, 0.0, 0.0, 0.0, 0.0, 0.0, 0.0, 0.0, 0.0, 0.0, 0.0, 0.0, 0.0, 0.0, 0.0, 0.0, 0.0, 0.0, 0.0, 0.0, 0.0, 0.0, 0.0, 0.0, 0.0, 0.0, 0.0, 0.0, 0.0, 0.0, 0.0, 0.0, 0.0, 0.0, 0.0, 0.0, 0.0, 0.0, 0.0, 0.0, 0.0, 0.0, 0.0, 0.0, 0.0, 0.0, 0.0, 0.0, 0.0, 0.0, 0.0, 0.0, 0.0, 0.0, 0.0, 0.0, 0.0, 0.0, 0.0, 0.0, 0.0, 0.0, 0.0, 0.0, 0.0, 0.0, 0.0, 0.0, 0.0, 0.0, 0.0, 0.0, 0.0, 0.0, 0.0, 0.0, 0.0, 0.0, 0.0, 0.0, 0.0, 0.0, 0.0, 0.0, 0.0, 0.0, 0.0, 0.0, 0.0, 0.0, 0.0, 0.0, 0.0, 0.0, 0.0, 0.0, 0.0, 0.0, 0.0, 0.0, 0.0, 0.0, 0.0, 0.0, 0.0, 0.0, 0.0, 0.0, 0.0, 0.0, 0.0, 0.0, 0.0, 0.0, 0.0, 0.0, 0.0, 0.0, 0.0, 0.0, 0.0, 0.0, 0.0, 0.0, 0.0, 0.0, 0.0, 0.0, 0.0, 0.0, 0.0, 0.0, 0.0, 0.0, 0.0, 0.0, 0.0, 0.0, 0.0, 0.0, 0.0, 0.0, 0.0, 0.0, 0.0, 0.0, 0.0, 0.0, 0.0, 0.0, 0.0, 0.0, 0.0, 0.0, 0.0, 0.0, 0.0, 0.0, 0.0, 0.0, 0.0, 0.0, 0.0, 0.0, 0.0, 0.0, 0.0, 0.0, 0.0, 0.0, 0.0, 0.0, 0.0, 0.0, 0.0, 0.0, 0.0, 0.0, 0.0, 0.0, 0.0, 0.0, 0.0, 0.0, 0.0, 0.0, 0.0, 0.0, 0.0, 0.0, 0.0, 0.0, 0.0, 0.0, 0.0, 0.0, 0.0, 0.0, 0.0, 0.0, 0.0, 0.0, 0.0, 0.0, 0.0, 0.0, 0.0, 0.0, 0.0, 0.0, 0.0, 0.0, 0.0, 0.0, 0.0, 0.0, 0.0, 0.0, 0.0, 0.0, 0.0, 0.0, 0.0, 0.0, 0.0, 0.0, 0.0, 0.0, 0.0, 0.0, 0.0, 0.0, 0.0, 0.0, 0.0, 0.0, 0.0, 0.0, 0.0, 0.0, 0.0, 0.0, 0.0, 0.0, 0.0, 0.0, 0.0, 0.0, 0.0, 0.0, 0.0, 0.0, 0.0, 0.0, 0.0, 0.0, 0.0, 0.0, 0.0, 0.0, 0.0, 0.0, 0.0, 0.0, 0.0, 0.0, 0.0, 0.0, 0.0, 0.0, 0.0, 0.0, 0.0, 0.0, 0.0, 0.0, 0.0, 0.0, 0.0, 0.0, 0.0, 0.0, 0.0, 0.0, 0.0, 0.0, 0.0, 0.0, 0.0, 0.0, 0.0, 0.0, 0.0, 0.0, 0.0, 0.0, 0.0, 0.0, 0.0, 0.0, 0.0, 0.0, 0.0, 0.0, 0.0, 0.0, 0.0, 0.0, 0.0, 0.0, 0.0, 0.0, 0.0, 0.0, 0.0, 0.0, 0.0, 0.0, 0.0, 0.0, 0.0, 0.0, 0.0, 0.0, 0.0, 0.0, 0.0, 0.0, 0.0, 0.0, 0.0, 0.0, 0.0, 0.0, 0.0, 0.0, 0.0, 0.0, 0.0, 0.0, 0.0, 0.0, 0.0, 0.0, 0.0, 0.0, 0.0, 0.0, 0.0, 0.0, 0.0, 0.0, 0.0, 0.0, 0.0, 0.0, 0.0, 0.0, 0.0, 0.0, 0.0, 0.0, 0.0, 0.0, 0.0, 0.0, 0.0, 0.0, 0.0, 0.0, 0.0, 0.0, 0.0, 0.0, 0.0, 0.0, 0.0, 0.0, 0.0, 0.0, 0.0, 0.0, 0.0, 0.0, 0.0, 0.0, 0.0, 0.0, 0.0, 0.0, 0.0, 0.0, 0.0, 0.0, 0.0, 0.0, 0.0, 0.0, 0.0, 0.0, 0.0, 0.0, 0.0, 0.0, 0.0, 0.0, 0.0, 0.0, 0.0, 0.0, 0.0, 0.0, 0.0, 0.0, 0.0, 0.0, 0.0, 0.0, 0.0, 0.0, 0.0, 0.0, 0.0, 0.0, 0.0, 0.0, 0.0, 0.0, 0.0, 0.0, 0.0, 0.0, 0.0, 0.0, 0.0, 0.0, 0.0, 0.0, 0.0, 0.0, 0.0, 0.0, 0.0, 0.0, 0.0, 0.0, 0.0, 0.0, 0.0, 0.0, 0.0, 0.0, 0.0, 0.0, 0.0, 0.0, 0.0, 0.0, 0.0, 0.0, 0.0, 0.0, 0.0, 0.0, 0.0, 0.0, 0.0, 0.0, 0.0, 0.0, 0.0, 0.0, 0.0, 0.0, 0.0, 0.0, 0.0, 0.0, 0.0, 0.0, 0.0, 0.0, 0.0, 0.0, 0.0, 0.0, 0.0, 0.0, 0.0, 0.0, 0.0, 0.0, 0.0, 0.0, 0.0, 0.0, 0.0, 0.0, 0.0, 0.0, 0.0, 0.0, 0.0, 0.0, 0.0, 0.0, 0.0, 0.0, 0.0, 0.0, 0.0, 0.0, 0.0, 0.0, 0.0, 0.0, 0.0, 0.0, 0.0, 0.0, 0.0, 0.0, 0.0, 0.0, 0.0, 0.0, 0.0, 0.0, 0.0, 0.0, 0.0, 0.0, 0.0, 0.0, 0.0, 0.0, 0.0, 0.0, 0.0, 0.0, 0.0, 0.0, 0.0, 0.0, 0.0, 0.0, 0.0, 0.0, 0.0, 0.0, 0.0, 0.0, 0.0, 0.0, 0.0, 0.0, 0.0, 0.0, 0.0, 0.0, 0.0, 0.0, 0.0, 0.0, 0.0, 0.0, 0.0, 0.0, 0.0, 0.0, 0.0, 0.0, 0.0, 0.0, 0.0, 0.0, 0.0, 0.0, 0.0, 0.0, 0.0, 0.0, 0.0, 0.0, 0.0, 0.0, 0.0, 0.0, 0.0, 0.0, 0.0, 0.0, 0.0, 0.0, 0.0, 0.0, 0.0, 0.0, 0.0, 0.0, 0.0, 0.0, 0.0, 0.0, 0.0, 0.0, 0.0, 0.0, 0.0, 0.0, 0.0, 0.0, 0.0, 0.0, 0.0, 0.0, 0.0, 0.0, 0.0, 0.0, 0.0, 0.0, 0.0, 0.0, 0.0, 0.0, 0.0, 0.0, 0.0, 0.0, 0.0, 0.0, 0.0, 0.0, 0.0, 0.0, 0.0, 0.0, 0.0, 0.0, 0.0, 0.0, 0.0, 0.0, 0.0, 0.0, 0.0, 0.0, 0.0, 0.0, 0.0, 0.0, 0.0, 0.0, 0.0, 0.0, 0.0, 0.0, 0.0, 0.0, 0.0, 0.0, 0.0, 0.0, 0.0, 0.0, 0.0, 0.0, 0.0, 0.0, 0.0, 0.0, 0.0, 0.0, 0.0, 0.0, 0.0, 0.0, 0.0, 0.0, 0.0, 0.0, 0.0, 0.0, 0.0, 0.0, 0.0, 0.0, 0.0, 0.0, 0.0, 0.0, 0.0, 0.0, 0.0, 0.0, 0.0, 0.0, 0.0, 0.0, 0.0, 0.0, 0.0, 0.0, 0.0, 0.0, 0.0, 0.0, 0.0, 0.0, 0.0, 0.0, 0.0, 0.0, 0.0, 0.0, 0.0, 0.0, 0.0, 0.0, 0.0, 0.0, 0.0, 0.0, 0.0, 0.0, 0.0, 0.0, 0.0, 0.0, 0.0, 0.0, 0.0, 0.0, 0.0, 0.0, 0.0, 0.0, 0.0, 0.0, 0.0, 0.0, 0.0, 0.0, 0.0, 0.0, 0.0, 0.0, 0.0, 0.0, 0.0, 0.0, 0.0, 0.0, 0.0, 0.0, 0.0, 0.0, 0.0, 0.0, 0.0, 0.0, 0.0, 0.0, 0.0, 0.0, 0.0, 0.0, 0.0, 0.0, 0.0, 0.0, 0.0, 0.0, 0.0, 0.0, 0.0, 0.0, 0.0, 0.0, 0.0, 0.0, 0.0, 0.0, 0.0, 0.0, 0.0, 0.0, 0.0, 0.0, 0.0, 0.0, 0.0, 0.0, 0.0, 0.0, 0.0, 0.0, 0.0, 0.0, 0.0, 0.0, 0.0, 0.0, 0.0, 0.0, 0.0, 0.0, 0.0, 0.0, 0.0, 0.0, 0.0, 0.0, 0.0, 0.0, 0.0, 0.0, 0.0, 0.0, 0.0, 0.0, 0.0, 0.0, 0.0, 0.0, 0.0, 0.0, 0.0, 0.0, 0.0, 0.0, 0.0, 0.0, 0.0, 0.0, 0.0, 0.0, 0.0, 0.0, 0.0, 0.0, 0.0, 0.0, 0.0, 0.0, 0.0, 0.0, 0.0, 0.0, 0.0, 0.0, 0.0, 0.0, 0.0, 0.0, 0.0, 0.0, 0.0, 0.0, 0.0, 0.0, 0.0, 0.0, 0.0, 0.0, 0.0, 0.0, 0.0, 0.0, 0.0, 0.0, 0.0, 0.0, 0.0, 0.0, 0.0, 0.0, 0.0, 0.0, 0.0, 0.0, 0.0, 0.0, 0.0, 0.0, 0.0, 0.0, 0.0, 0.0, 0.0, 0.0, 0.0, 0.0, 0.0, 0.0, 0.0, 0.0, 0.0, 0.0, 0.0, 0.0, 0.0, 0.0, 0.0, 0.0, 0.0, 0.0, 0.0, 0.0, 0.0, 0.0, 0.0, 0.0, 0.0, 0.0, 0.0, 0.0, 0.0, 0.0, 0.0, 0.0, 0.0, 0.0, 0.0, 0.0, 0.0, 0.0, 0.0, 0.0, 0.0, 0.0, 0.0, 0.0, 0.0, 0.0, 0.0, 0.0, 0.0, 0.0, 0.0, 0.0, 0.0, 0.0, 0.0, 0.0, 0.0, 0.0, 0.0, 0.0, 0.0, 0.0, 0.0, 0.0, 0.0, 0.0, 0.0, 0.0, 0.0, 0.0, 0.0, 0.0, 0.0, 0.0, 0.0, 0.0, 0.0, 0.0, 0.0, 0.0, 0.0, 0.0, 0.0, 0.0, 0.0, 0.0, 0.0, 0.0, 0.0, 0.0, 0.0, 0.0, 0.0, 0.0, 0.0, 0.0, 0.0, 0.0, 0.0, 0.0, 0.0, 0.0, 0.0, 0.0, 0.0, 0.0, 0.0, 0.0, 0.0, 0.0, 0.0, 0.0, 0.0, 0.0, 0.0, 0.0, 0.0, 0.0, 0.0, 0.0, 0.0, 0.0, 0.0, 0.0, 0.0, 0.0, 0.0, 0.0, 0.0, 0.0, 0.0, 0.0, 0.0, 0.0, 0.0, 0.0, 0.0, 0.0, 0.0, 0.0, 0.0, 0.0, 0.0, 0.0, 0.0, 0.0, 0.0, 0.0, 0.0, 0.0, 0.0, 0.0, 0.0, 0.0, 0.0, 0.0, 0.0, 0.0, 0.0, 0.0, 0.0, 0.0, 0.0, 0.0, 0.0, 0.0, 0.0, 0.0, 0.0, 0.0, 0.0, 0.0, 0.0, 0.0, 0.0, 0.0, 0.0, 0.0, 0.0, 0.0, 0.0, 0.0, 0.0, 0.0, 0.0, 0.0, 0.0, 0.0, 0.0, 0.0, 0.0, 0.0, 0.0, 0.0, 0.0, 0.0, 0.0, 0.0, 0.0, 0.0, 0.0, 0.0, 0.0, 0.0, 0.0, 0.0, 0.0, 0.0, 0.0, 0.0, 0.0, 0.0, 0.0, 0.0, 0.0, 0.0, 0.0, 0.0, 0.0, 0.0, 0.0, 0.0, 0.0, 0.0, 0.0, 0.0, 0.0, 0.0, 0.0, 0.0, 0.0, 0.0, 0.0, 0.0, 0.0, 0.0, 0.0, 0.0, 0.0, 0.0, 0.0, 0.0, 0.0, 0.0, 0.0, 0.0, 0.0, 0.0, 0.0, 0.0, 0.0, 0.0, 0.0, 0.0, 0.0, 0.0, 0.0, 0.0, 0.0, 0.0, 0.0, 0.0, 0.0, 0.0, 0.0, 0.0, 0.0, 0.0, 0.0, 0.0, 0.0, 0.0, 0.0, 0.0, 0.0, 0.0, 0.0, 0.0, 0.0, 0.0, 0.0, 0.0, 0.0, 0.0, 0.0, 0.0, 0.0, 0.0, 0.0, 0.0, 0.0, 0.0, 0.0, 0.0, 0.0, 0.0, 0.0, 0.0, 0.0, 0.0, 0.0, 0.0, 0.0, 0.0, 0.0, 0.0, 0.0, 0.0, 0.0, 0.0, 0.0, 0.0, 0.0, 0.0, 0.0, 0.0, 0.0, 0.0, 0.0, 0.0, 0.0, 0.0, 0.0, 0.0, 0.0, 0.0, 0.0, 0.0, 0.0, 0.0, 0.0, 0.0, 0.0, 0.0, 0.0, 0.0, 0.0, 0.0, 0.0, 0.0, 0.0, 0.0, 0.0, 0.0, 0.0, 0.0, 0.0, 0.0, 0.0, 0.0, 0.0, 0.0, 0.0, 0.0, 0.0, 0.0, 0.0, 0.0, 0.0, 0.0, 0.0, 0.0, 0.0, 0.0, 0.0, 0.0, 0.0, 0.0, 0.0, 0.0, 0.0, 0.0, 0.0, 0.0, 0.0, 0.0, 0.0, 0.0, 0.0, 0.0, 0.0, 0.0, 0.0, 0.0, 0.0, 0.0, 0.0, 0.0, 0.0, 0.0, 0.0, 0.0, 0.0, 0.0, 0.0, 0.0, 0.0, 0.0, 0.0, 0.0, 0.0, 0.0, 0.0, 0.0, 0.0, 0.0, 0.0, 0.0, 0.0, 0.0, 0.0, 0.0, 0.0, 0.0, 0.0, 0.0, 0.0, 0.0, 0.0, 0.0, 0.0, 0.0, 0.0, 0.0, 0.0, 0.0, 0.0, 0.0, 0.0, 0.0, 0.0, 0.0, 0.0, 0.0, 0.0, 0.0, 0.0, 0.0, 0.0, 0.0, 0.0, 0.0, 0.0, 0.0, 0.0, 0.0, 0.0, 0.0, 0.0, 0.0, 0.0, 0.0, 0.0, 0.0, 0.0, 0.0, 0.0, 0.0, 0.0, 0.0, 0.0, 0.0, 0.0, 0.0, 0.0, 0.0, 0.0, 0.0, 0.0, 0.0, 0.0, 0.0, 0.0, 0.0, 0.0, 0.0, 0.0, 0.0, 0.0, 0.0, 0.0, 0.0, 0.0, 0.0, 0.0, 0.0, 0.0, 0.0, 0.0, 0.0, 0.0, 0.0, 0.0, 0.0, 0.0, 0.0, 0.0, 0.0, 0.0, 0.0, 0.0, 0.0, 0.0, 0.0, 0.0, 0.0, 0.0, 0.0, 0.0, 0.0, 0.0, 0.0, 0.0, 0.0, 0.0, 0.0, 0.0, 0.0, 0.0, 0.0, 0.0, 0.0, 0.0, 0.0, 0.0, 0.0, 0.0, 0.0, 0.0, 0.0, 0.0, 0.0, 0.0, 0.0, 0.0, 0.0, 0.0, 0.0, 0.0, 0.0, 0.0, 0.0, 0.0, 0.0, 0.0, 0.0, 0.0, 0.0, 0.0, 0.0, 0.0, 0.0, 0.0, 0.0, 0.0, 0.0, 0.0, 0.0, 0.0, 0.0, 0.0, 0.0, 0.0, 0.0, 0.0, 0.0, 0.0, 0.0, 0.0, 0.0, 0.0, 0.0, 0.0, 0.0, 0.0, 0.0, 0.0, 0.0, 0.0, 0.0, 0.0, 0.0, 0.0, 0.0, 0.0, 0.0, 0.0, 0.0, 0.0, 0.0, 0.0, 0.0, 0.0, 0.0, 0.0, 0.0, 0.0, 0.0, 0.0, 0.0, 0.0, 0.0, 0.0, 0.0, 0.0, 0.0, 0.0, 0.0, 0.0, 0.0, 0.0, 0.0, 0.0, 0.0, 0.0, 0.0, 0.0, 0.0, 0.0, 0.0, 0.0, 0.0, 0.0, 0.0, 0.0, 0.0, 0.0, 0.0, 0.0, 0.0, 0.0, 0.0, 0.0, 0.0, 0.0, 0.0, 0.0, 0.0, 0.0, 0.0, 0.0, 0.0, 0.0, 0.0, 0.0, 0.0, 0.0, 0.0, 0.0, 0.0, 0.0, 0.0, 0.0, 0.0, 0.0, 0.0, 0.0, 0.0, 0.0, 0.0, 0.0, 0.0, 0.0, 0.0, 0.0, 0.0, 0.0, 0.0, 0.0, 0.0, 0.0, 0.0, 0.0, 0.0, 0.0, 0.0, 0.0, 0.0, 0.0, 0.0, 0.0, 0.0, 0.0, 0.0, 0.0, 0.0, 0.0, 0.0, 0.0, 0.0, 0.0, 0.0, 0.0, 0.0, 0.0, 0.0, 0.0, 0.0, 0.0, 0.0, 0.0, 0.0, 0.0, 0.0, 0.0, 0.0, 0.0, 0.0, 0.0, 0.0, 0.0, 0.0, 0.0, 0.0, 0.0, 0.0, 0.0, 0.0, 0.0, 0.0, 0.0, 0.0, 0.0, 0.0, 0.0, 0.0, 0.0, 0.0, 0.0, 0.0, 0.0, 0.0, 0.0, 0.0, 0.0, 0.0, 0.0, 0.0, 0.0, 0.0, 0.0, 0.0, 0.0, 0.0, 0.0, 0.0, 0.0, 0.0, 0.0, 0.0, 0.0, 0.0, 0.0, 0.0, 0.0, 0.0, 0.0, 0.0, 0.0, 0.0, 0.0, 0.0, 0.0, 0.0, 0.0, 0.0, 0.0, 0.0, 0.0, 0.0, 0.0, 0.0, 0.0, 0.0, 0.0, 0.0, 0.0, 0.0, 0.0, 0.0, 0.0, 0.0, 0.0, 0.0, 0.0, 0.0, 0.0, 0.0, 0.0, 0.0, 0.0, 0.0, 0.0, 0.0, 0.0, 0.0, 0.0, 0.0, 0.0, 0.0, 0.0, 0.0, 0.0, 0.0, 0.0, 0.0, 0.0, 0.0, 0.0, 0.0, 0.0, 0.0, 0.0, 0.0, 0.0, 0.0, 0.0, 0.0, 0.0, 1.0, 0.0, 0.0, 0.0, 0.0, 0.0, 1.0, 1.0, 1.0, 0.0, 0.0, 0.0, 0.0, 1.0, 1.0, 1.0, 0.0, 0.0, 0.0, 0.0, 0.0, 1.0, 0.0, 0.0, 0.0, 0.0, 0.0, 0.0, 0.0])
me_cube.materials.append(mat_material)
me_cube.use_mirror_vertex_groups = False
me_cube.update()

# ---- objects
ob_cube_col = bpy.data.objects.new('Cube-col', me_cube)

# ---- transforms, parenting, visibility, modifiers, constraints
ob_cube_col.location = (0.0, 0.0, 0.0)
ob_cube_col.lock_rotations_4d = False
ob_cube_col.empty_display_type = 'ARROWS'
ob_cube_col.lineart.crease_threshold = 0.0
_vg = ob_cube_col.vertex_groups.new(name='sign')
_vg.add([80, 81, 82, 83, 84, 85, 86, 87, 88, 89, 90, 91, 92, 93, 94, 95, 96, 97, 98, 99, 100, 101, 102, 103, 104, 105, 106, 107, 108, 109, 110, 111, 372, 373, 374, 375, 376, 377, 378, 379, 380, 381, 382, 383, 384, 385, 386], 1.0, 'REPLACE')
_m = ob_cube_col.modifiers.new('Solidify', 'SOLIDIFY')
_m.thickness = 0.07
_m.vertex_group = 'sign'

# ---- collection membership
col_collection.objects.link(ob_cube_col)

# ---- scene / render settings (as saved in the file)
scene.frame_start = 1; scene.frame_end = 250; scene.frame_set(2)
scene.render.engine = 'BLENDER_EEVEE_NEXT'
bpy.context.view_layer.update()

# ---- added for rendering (the .blend has no active camera and no usable light): camera, sun
cam_auto = bpy.data.cameras.new('AutoCamera')
cam_auto.lens = 50.0
cam_auto.sensor_width = 36.0
cam_auto.clip_end = 1000.0
ob_auto_camera = bpy.data.objects.new('AutoCamera', cam_auto)
scene.collection.objects.link(ob_auto_camera)
ob_auto_camera.location = (19.2323, -22.2208, 23.3698)
ob_auto_camera.rotation_euler = (1.09748, -7.21219e-08, 0.694738)
scene.camera = ob_auto_camera
light_auto_sun = bpy.data.lights.new('AutoSun', 'SUN')
light_auto_sun.energy = 3.0
light_auto_sun.angle = 0.0523599
ob_auto_sun = bpy.data.objects.new('AutoSun', light_auto_sun)
scene.collection.objects.link(ob_auto_sun)
ob_auto_sun.rotation_euler = (0.872665, 0.174533, 0.523599)
bpy.context.view_layer.update()
